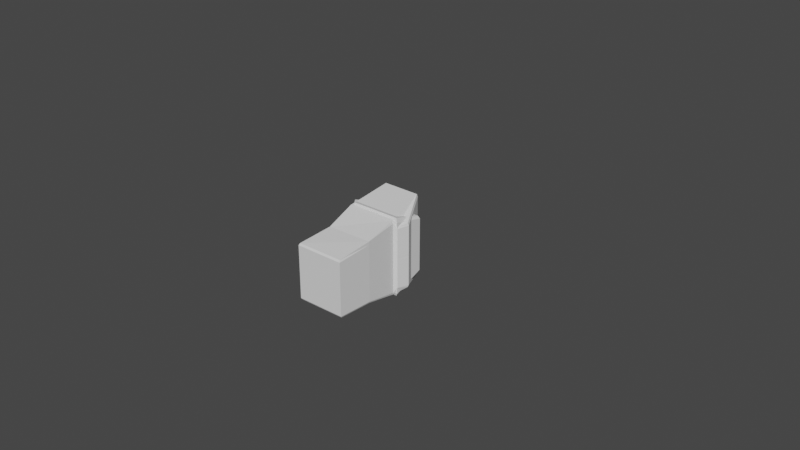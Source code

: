 # Source: safe_passage_npc_2.blend  (saved by Blender 3.3.6; exported with 4.5.12 LTS)
import bpy
from mathutils import Matrix  # noqa: F401  (used for matrix-valued properties, if any)

bpy.ops.wm.read_factory_settings(use_empty=True)
scene = bpy.context.scene
scene.name = 'Scene'

# ---- collections
col_collection = bpy.data.collections.new('Collection'); scene.collection.children.link(col_collection)

# ---- world
world_world = bpy.data.worlds.new('World'); scene.world = world_world
world_world.use_nodes = True; world_world.node_tree.nodes.clear()
_N = world_world.node_tree.nodes; _L = world_world.node_tree.links
n0 = _N.new('ShaderNodeOutputWorld'); n0.name = 'World Output'; n0.location = (300, 300)
n1 = _N.new('ShaderNodeBackground'); n1.name = 'Background'; n1.location = (10, 300)
n1.inputs[0].default_value = (0.05088, 0.05088, 0.05088, 1.0)
_L.new(n1.outputs[0], n0.inputs[0])
n0.is_active_output = True
world_world.color = (0.05088, 0.05088, 0.05088)
world_world.use_sun_shadow = False
world_world.sun_shadow_jitter_overblur = 0.0

# ---- meshes
me_cube_001 = bpy.data.meshes.new('Cube.001')
me_cube_001.from_pydata([(-0.2028, -0.4076, -0.2502), (-0.2028, 0.4093, -0.2502), (0.1688, -0.4244, -0.2553), (0.1619, 0.4093, -0.2502), (-0.2416, -0.5742, 0.594), (-0.2416, 0.5761, 0.594), (0.0549, -0.5742, 0.594), (0.0549, 0.5761, 0.594), (0.1481, 0.5068, 0.09659), (0.1481, -0.5049, 0.09659), (-0.2463, -0.5049, 0.09659), (-0.2463, 0.5068, 0.09659), (0.2034, -0.4381, 0.2303), (0.2034, 0.4402, 0.2303), (0.1729, 0.4301, 0.1186), (0.1729, -0.4281, 0.1186), (-0.2088, 1.362e-05, -0.2553), (0.1688, 1.362e-05, -0.2553), (-0.2508, 0.0, 0.6041), (0.05762, 5.96e-08, 0.6041), (-0.2556, 0.0, 0.09774), (0.154, 0.0, 0.09774), (0.2083, 6.475e-05, 0.2378), (0.1793, -8.209e-07, 0.1201), (0.1688, -0.01719, -0.2553), (0.05762, -0.02423, 0.6041), (0.154, -0.02131, 0.09774), (0.2086, -0.02252, 0.2378), (0.1796, -0.02045, 0.1201), (-0.2088, -0.01719, -0.2553), (-0.2508, -0.02423, 0.6041), (-0.2556, -0.02131, 0.09774), (-0.2088, 0.0171, -0.2553), (-0.2508, 0.02406, 0.6041), (-0.2556, 0.02116, 0.09774), (0.1688, 0.0171, -0.2553), (0.05762, 0.02406, 0.6041), (0.154, 0.02116, 0.09774), (0.2086, 0.02249, 0.2378), (0.1796, 0.02031, 0.1201), (-0.2092, -0.3804, -0.6295), (-0.2092, 0.3819, -0.6295), (0.1636, -0.3804, -0.6295), (0.1636, 0.3819, -0.6295), (-0.2155, -7.033e-06, -0.6415), (0.1703, -7.033e-06, -0.6415), (0.1703, -0.01606, -0.6415), (-0.2155, -0.01606, -0.6415), (-0.2155, 0.01594, -0.6415), (0.1703, 0.01594, -0.6415), (0.1688, -0.3812, -0.2553), (0.05762, -0.5368, 0.6041), (0.154, -0.4721, 0.09774), (0.2086, -0.4097, 0.2378), (0.1796, -0.4003, 0.1201), (-0.2088, -0.3812, -0.2553), (-0.2508, -0.5368, 0.6041), (-0.2556, -0.4721, 0.09774), (0.1703, -0.3557, -0.6415), (-0.2155, -0.3557, -0.6415), (-0.2088, 0.3849, -0.2553), (-0.2508, 0.5419, 0.6041), (-0.2556, 0.4766, 0.09774), (0.1688, 0.3849, -0.2553), (0.05762, 0.5419, 0.6041), (0.154, 0.4766, 0.09774), (0.2086, 0.4142, 0.2378), (0.1796, 0.4046, 0.1201), (-0.2155, 0.3591, -0.6415), (0.1703, 0.3591, -0.6415)], [], [(8, 7, 13, 14), (51, 56, 4, 6), (57, 10, 4, 56), (10, 9, 6, 4), (8, 11, 5, 7), (3, 1, 11, 8), (0, 2, 9, 10), (55, 0, 10, 57), (63, 3, 8, 65), (67, 14, 13, 66), (65, 8, 14, 67), (51, 6, 12, 53), (6, 9, 15, 12), (36, 19, 22, 38), (26, 21, 23, 28), (28, 23, 22, 27), (24, 17, 21, 26), (32, 16, 20, 34), (34, 20, 18, 33), (36, 33, 18, 19), (50, 24, 26, 52), (54, 28, 27, 53), (52, 26, 28, 54), (19, 25, 27, 22), (16, 29, 31, 20), (20, 31, 30, 18), (19, 18, 30, 25), (64, 61, 33, 36), (62, 34, 33, 61), (60, 32, 34, 62), (64, 36, 38, 66), (21, 37, 39, 23), (23, 39, 38, 22), (17, 35, 37, 21), (55, 29, 47, 59), (29, 16, 44, 47), (1, 3, 43, 41), (35, 17, 45, 49), (50, 2, 42, 58), (17, 24, 46, 45), (2, 0, 40, 42), (63, 35, 49, 69), (60, 1, 41, 68), (16, 32, 48, 44), (68, 41, 43, 69), (59, 58, 42, 40), (44, 45, 46, 58, 59, 47), (24, 50, 58, 46), (0, 55, 59, 40), (9, 52, 54, 15), (15, 54, 53, 12), (2, 50, 52, 9), (25, 51, 53, 27), (29, 55, 57, 31), (31, 57, 56, 30), (25, 30, 56, 51), (48, 68, 69, 49, 45, 44), (32, 60, 68, 48), (3, 63, 69, 43), (7, 64, 66, 13), (1, 60, 62, 11), (11, 62, 61, 5), (7, 5, 61, 64), (37, 65, 67, 39), (39, 67, 66, 38), (35, 63, 65, 37)])
_uv = me_cube_001.uv_layers.new(name='UVMap')
_uv.uv.foreach_set('vector', [0.625, 0.5, 0.625, 0.5, 0.625, 0.5, 0.625, 0.5, 0.625, 0.7373, 0.875, 0.7373, 0.875, 0.75, 0.625, 0.75, 0.625, 0.01272, 0.625, 0.0, 0.625, 0.0, 0.625, 0.01272, 0.625, 1.0, 0.625, 0.75, 0.625, 0.75, 0.625, 1.0, 0.625, 0.5, 0.625, 0.25, 0.625, 0.25, 0.625, 0.5, 0.625, 0.5, 0.625, 0.25, 0.625, 0.25, 0.625, 0.5, 0.625, 1.0, 0.625, 0.75, 0.625, 0.75, 0.625, 1.0, 0.625, 0.01272, 0.625, 0.0, 0.625, 0.0, 0.625, 0.01272, 0.625, 0.5116, 0.625, 0.5, 0.625, 0.5, 0.625, 0.5116, 0.625, 0.5116, 0.625, 0.5, 0.625, 0.5, 0.625, 0.5116, 0.625, 0.5116, 0.625, 0.5, 0.625, 0.5, 0.625, 0.5116, 0.625, 0.7373, 0.625, 0.75, 0.625, 0.75, 0.625, 0.7373, 0.625, 0.75, 0.625, 0.75, 0.625, 0.75, 0.625, 0.75, 0.625, 0.62, 0.625, 0.625, 0.625, 0.625, 0.625, 0.62, 0.625, 0.6301, 0.625, 0.625, 0.625, 0.625, 0.625, 0.6301, 0.625, 0.6301, 0.625, 0.625, 0.625, 0.625, 0.625, 0.6301, 0.625, 0.6301, 0.625, 0.625, 0.625, 0.625, 0.625, 0.6301, 0.625, 0.13, 0.625, 0.125, 0.625, 0.125, 0.625, 0.13, 0.625, 0.13, 0.625, 0.125, 0.625, 0.125, 0.625, 0.13, 0.625, 0.62, 0.875, 0.62, 0.875, 0.625, 0.625, 0.625, 0.625, 0.7373, 0.625, 0.6301, 0.625, 0.6301, 0.625, 0.7373, 0.625, 0.7373, 0.625, 0.6301, 0.625, 0.6301, 0.625, 0.7373, 0.625, 0.7373, 0.625, 0.6301, 0.625, 0.6301, 0.625, 0.7373, 0.625, 0.625, 0.625, 0.6301, 0.625, 0.6301, 0.625, 0.625, 0.625, 0.125, 0.625, 0.1199, 0.625, 0.1199, 0.625, 0.125, 0.625, 0.125, 0.625, 0.1199, 0.625, 0.1199, 0.625, 0.125, 0.625, 0.625, 0.875, 0.625, 0.875, 0.6301, 0.625, 0.6301, 0.625, 0.5116, 0.875, 0.5116, 0.875, 0.62, 0.625, 0.62, 0.625, 0.2384, 0.625, 0.13, 0.625, 0.13, 0.625, 0.2384, 0.625, 0.2384, 0.625, 0.13, 0.625, 0.13, 0.625, 0.2384, 0.625, 0.5116, 0.625, 0.62, 0.625, 0.62, 0.625, 0.5116, 0.625, 0.625, 0.625, 0.62, 0.625, 0.62, 0.625, 0.625, 0.625, 0.625, 0.625, 0.62, 0.625, 0.62, 0.625, 0.625, 0.625, 0.625, 0.625, 0.62, 0.625, 0.62, 0.625, 0.625, 0.625, 0.01272, 0.625, 0.1199, 0.625, 0.1199, 0.625, 0.01272, 0.625, 0.1199, 0.625, 0.125, 0.625, 0.125, 0.625, 0.1199, 0.625, 0.25, 0.625, 0.5, 0.625, 0.5, 0.625, 0.25, 0.625, 0.62, 0.625, 0.625, 0.625, 0.625, 0.625, 0.62, 0.625, 0.7373, 0.625, 0.75, 0.625, 0.75, 0.625, 0.7373, 0.625, 0.625, 0.625, 0.6301, 0.625, 0.6301, 0.625, 0.625, 0.625, 0.75, 0.625, 1.0, 0.625, 1.0, 0.625, 0.75, 0.625, 0.5116, 0.625, 0.62, 0.625, 0.62, 0.625, 0.5116, 0.625, 0.2384, 0.625, 0.25, 0.625, 0.25, 0.625, 0.2384, 0.625, 0.125, 0.625, 0.13, 0.625, 0.13, 0.625, 0.125, 0.625, 0.2384, 0.625, 0.25, 0.625, 0.5, 0.625, 0.5116, 0.625, 0.01272, 0.625, 0.7373, 0.625, 0.75, 0.625, 0.0, 0.625, 0.125, 0.625, 0.625, 0.625, 0.6301, 0.625, 0.7373, 0.625, 0.01272, 0.625, 0.1199, 0.625, 0.6301, 0.625, 0.7373, 0.625, 0.7373, 0.625, 0.6301, 0.625, 0.0, 0.625, 0.01272, 0.625, 0.01272, 0.625, 0.0, 0.625, 0.75, 0.625, 0.7373, 0.625, 0.7373, 0.625, 0.75, 0.625, 0.75, 0.625, 0.7373, 0.625, 0.7373, 0.625, 0.75, 0.625, 0.75, 0.625, 0.7373, 0.625, 0.7373, 0.625, 0.75, 0.625, 0.6301, 0.625, 0.7373, 0.625, 0.7373, 0.625, 0.6301, 0.625, 0.1199, 0.625, 0.01272, 0.625, 0.01272, 0.625, 0.1199, 0.625, 0.1199, 0.625, 0.01272, 0.625, 0.01272, 0.625, 0.1199, 0.625, 0.6301, 0.875, 0.6301, 0.875, 0.7373, 0.625, 0.7373, 0.625, 0.13, 0.625, 0.2384, 0.625, 0.5116, 0.625, 0.62, 0.625, 0.625, 0.625, 0.125, 0.625, 0.13, 0.625, 0.2384, 0.625, 0.2384, 0.625, 0.13, 0.625, 0.5, 0.625, 0.5116, 0.625, 0.5116, 0.625, 0.5, 0.625, 0.5, 0.625, 0.5116, 0.625, 0.5116, 0.625, 0.5, 0.625, 0.25, 0.625, 0.2384, 0.625, 0.2384, 0.625, 0.25, 0.625, 0.25, 0.625, 0.2384, 0.625, 0.2384, 0.625, 0.25, 0.625, 0.5, 0.875, 0.5, 0.875, 0.5116, 0.625, 0.5116, 0.625, 0.62, 0.625, 0.5116, 0.625, 0.5116, 0.625, 0.62, 0.625, 0.62, 0.625, 0.5116, 0.625, 0.5116, 0.625, 0.62, 0.625, 0.62, 0.625, 0.5116, 0.625, 0.5116, 0.625, 0.62])
me_cube_001.update()
me_cube_009 = bpy.data.meshes.new('Cube.009')
me_cube_009.from_pydata([(-0.218, -0.4079, -0.365), (-0.2051, -0.36, 0.365), (-0.218, 0.4079, -0.365), (-0.2051, 0.36, 0.365), (0.218, -0.4079, -0.365), (0.2051, -0.36, 0.365), (0.218, 0.4079, -0.365), (0.2051, 0.36, 0.365)], [], [(0, 1, 3, 2), (2, 3, 7, 6), (6, 7, 5, 4), (4, 5, 1, 0), (2, 6, 4, 0), (7, 3, 1, 5)])
_uv = me_cube_009.uv_layers.new(name='UVMap')
_uv.uv.foreach_set('vector', [0.375, 0.0, 0.625, 0.0, 0.625, 0.25, 0.375, 0.25, 0.375, 0.25, 0.625, 0.25, 0.625, 0.5, 0.375, 0.5, 0.375, 0.5, 0.625, 0.5, 0.625, 0.75, 0.375, 0.75, 0.375, 0.75, 0.625, 0.75, 0.625, 1.0, 0.375, 1.0, 0.125, 0.5, 0.375, 0.5, 0.375, 0.75, 0.125, 0.75, 0.625, 0.5, 0.875, 0.5, 0.875, 0.75, 0.625, 0.75])
me_cube_009.update()
me_cube_003 = bpy.data.meshes.new('Cube.003')
me_cube_003.from_pydata([(-0.05503, -0.2199, -0.1209), (-0.05959, -0.299, 0.1209), (-0.05503, 0.2202, -0.1209), (-0.05959, 0.299, 0.1209), (0.08406, -0.2178, -0.08088), (0.08712, -0.2956, 0.08088), (0.08406, 0.2181, -0.08088), (0.08712, 0.2956, 0.08088), (0.07595, 0.299, 0.1209), (0.07348, 0.2202, -0.1209), (0.07348, -0.2199, -0.1209), (0.07595, -0.299, 0.1209), (-0.05966, -0.1989, -0.1285), (-0.06446, -0.2705, 0.1285), (0.07551, -0.1989, -0.1285), (0.07811, -0.2705, 0.1285), (0.08664, -0.197, -0.08596), (0.08986, -0.2675, 0.08596), (-0.06446, 0.2753, 0.1285), (0.07551, 0.2028, -0.1285), (0.08664, 0.2008, -0.08596), (-0.05966, 0.2028, -0.1285), (0.07811, 0.2753, 0.1285), (0.08986, 0.2722, 0.08596)], [], [(21, 18, 3, 2), (2, 3, 8, 9), (16, 17, 5, 4), (10, 11, 1, 0), (12, 14, 10, 0), (15, 13, 1, 11), (7, 6, 9, 8), (16, 4, 10, 14), (23, 7, 8, 22), (4, 5, 11, 10), (5, 17, 15, 11), (20, 16, 14, 19), (22, 18, 13, 15), (21, 19, 14, 12), (20, 23, 17, 16), (0, 1, 13, 12), (6, 7, 23, 20), (2, 9, 19, 21), (8, 3, 18, 22), (6, 20, 19, 9), (17, 23, 22, 15), (12, 13, 18, 21)])
_uv = me_cube_003.uv_layers.new(name='UVMap')
_uv.uv.foreach_set('vector', [0.375, 0.2401, 0.625, 0.2401, 0.625, 0.25, 0.375, 0.25, 0.375, 0.25, 0.625, 0.25, 0.625, 0.5, 0.375, 0.5, 0.3779, 0.7369, 0.6221, 0.7369, 0.6221, 0.7487, 0.3779, 0.7486, 0.375, 0.75, 0.625, 0.75, 0.625, 1.0, 0.375, 1.0, 0.125, 0.7381, 0.375, 0.7381, 0.375, 0.75, 0.125, 0.75, 0.625, 0.7381, 0.875, 0.7381, 0.875, 0.75, 0.625, 0.75, 0.6221, 0.5013, 0.3779, 0.5014, 0.375, 0.5, 0.625, 0.5, 0.3779, 0.7369, 0.3779, 0.7486, 0.375, 0.75, 0.375, 0.7381, 0.6221, 0.5111, 0.6221, 0.5013, 0.625, 0.5, 0.625, 0.5099, 0.3779, 0.7486, 0.6221, 0.7487, 0.625, 0.75, 0.375, 0.75, 0.6221, 0.7487, 0.6221, 0.7369, 0.625, 0.7381, 0.625, 0.75, 0.3779, 0.5112, 0.3779, 0.7369, 0.375, 0.7381, 0.375, 0.5099, 0.625, 0.5099, 0.875, 0.5099, 0.875, 0.7381, 0.625, 0.7381, 0.125, 0.5099, 0.375, 0.5099, 0.375, 0.7381, 0.125, 0.7381, 0.3779, 0.5112, 0.6221, 0.5111, 0.6221, 0.7369, 0.3779, 0.7369, 0.375, 0.0, 0.625, 0.0, 0.625, 0.0119, 0.375, 0.0119, 0.3779, 0.5014, 0.6221, 0.5013, 0.6221, 0.5111, 0.3779, 0.5112, 0.125, 0.5, 0.375, 0.5, 0.375, 0.5099, 0.125, 0.5099, 0.625, 0.5, 0.875, 0.5, 0.875, 0.5099, 0.625, 0.5099, 0.3779, 0.5014, 0.3779, 0.5112, 0.375, 0.5099, 0.375, 0.5, 0.6221, 0.7369, 0.6221, 0.5111, 0.625, 0.5099, 0.625, 0.7381, 0.375, 0.0119, 0.625, 0.0119, 0.625, 0.2401, 0.375, 0.2401])
me_cube_003.update()
me_cube_010 = bpy.data.meshes.new('Cube.010')
me_cube_010.from_pydata([(-0.2076, -0.3449, -0.527), (-0.2959, -0.4123, 0.365), (-0.2076, 0.3449, -0.527), (-0.2959, 0.4123, 0.365), (0.3298, -0.3449, -0.527), (0.2959, -0.4123, 0.365), (0.3298, 0.3449, -0.527), (0.2959, 0.4123, 0.365), (-0.2051, -0.3035, 0.5929), (-0.2051, 0.3035, 0.5929), (0.2051, -0.3035, 0.5929), (0.2051, 0.3035, 0.5929), (-0.1649, -0.1286, 0.6815), (-0.1649, 0.1286, 0.6815), (0.1649, -0.1286, 0.6815), (0.1649, 0.1286, 0.6815), (-0.2076, -0.1149, -0.7904), (-0.2076, 0.1149, -0.7904), (0.3061, -0.1149, -0.8867), (0.3061, 0.1149, -0.8867), (-0.2483, -0.3747, -0.137), (-0.2483, 0.3747, -0.137), (0.3167, 0.3741, -0.137), (0.3167, -0.3741, -0.137), (-0.217, 0.3522, -0.4295), (0.3266, 0.3522, -0.4295), (0.3266, -0.3522, -0.4295), (-0.217, -0.3522, -0.4295), (-0.218, -0.1478, -0.527), (-0.3071, -0.1764, 0.365), (0.3381, -0.1478, -0.527), (0.3071, -0.1764, 0.365), (-0.2051, -0.1254, 0.5929), (0.2051, -0.1254, 0.5929), (-0.1649, -0.05311, 0.6815), (0.1649, -0.05311, 0.6815), (-0.218, -0.04922, -0.7904), (0.3135, -0.04922, -0.8867), (0.3245, -0.0656, -0.137), (-0.2569, -0.1603, -0.137), (-0.2277, -0.1509, -0.4295), (0.3347, -0.1509, -0.4295), (-0.3071, 0.1279, 0.365), (0.3381, 0.1072, -0.527), (-0.2051, 0.09089, 0.5929), (-0.1649, 0.0385, 0.6815), (0.3135, 0.03568, -0.8867), (-0.2569, 0.1162, -0.137), (-0.2277, 0.1094, -0.4295), (-0.218, 0.1072, -0.527), (0.3071, 0.1279, 0.365), (0.2051, 0.09089, 0.5929), (0.1649, 0.0385, 0.6815), (-0.218, 0.03568, -0.7904), (0.3245, 0.02153, -0.137), (0.3347, 0.1094, -0.4295), (0.3844, -0.05452, -0.3234), (0.3844, 0.01044, -0.3234), (0.3648, 0.07014, -0.4144), (0.3648, -0.1116, -0.4144), (-0.218, -0.2528, -0.527), (0.3071, -0.3017, 0.365), (0.2051, -0.2144, 0.5929), (0.1649, -0.09084, 0.6815), (-0.218, -0.08419, -0.7904), (0.3245, -0.2268, -0.137), (0.3347, -0.2582, -0.4295), (-0.3071, -0.3017, 0.365), (0.3381, -0.2528, -0.527), (-0.2051, -0.2144, 0.5929), (-0.1649, -0.09084, 0.6815), (0.3135, -0.08419, -0.8867), (-0.2569, -0.2742, -0.137), (-0.2277, -0.2582, -0.4295), (-0.3071, 0.2775, 0.365), (0.3381, 0.2325, -0.527), (-0.2051, 0.1972, 0.5929), (-0.1649, 0.08354, 0.6815), (0.3135, 0.07742, -0.8867), (-0.2569, 0.2522, -0.137), (-0.2277, 0.2374, -0.4295), (-0.218, 0.2325, -0.527), (0.3071, 0.2775, 0.365), (0.2051, 0.1972, 0.5929), (0.1649, 0.08354, 0.6815), (-0.218, 0.07742, -0.7904), (0.3245, 0.2048, -0.137), (0.3347, 0.2374, -0.4295), (0.3048, 0.3578, -0.527), (0.0, 0.427, 0.365), (0.3048, -0.3578, -0.527), (0.0, -0.427, 0.365), (0.0, 0.3035, 0.5929), (0.0, -0.3035, 0.5929), (0.0, 0.1286, 0.6815), (0.0, -0.1286, 0.6815), (0.2817, 0.1192, -0.8809), (0.2817, -0.1192, -0.8809), (0.2897, -0.3881, -0.137), (0.2897, 0.3881, -0.137), (0.301, 0.3654, -0.4295), (0.301, -0.3654, -0.4295), (0.2817, -0.04922, -0.8809), (0.0, -0.05311, 0.6815), (0.0, 0.0385, 0.6815), (0.2817, 0.03568, -0.8809), (0.2817, -0.08419, -0.8809), (0.0, -0.09084, 0.6815), (0.2817, 0.07742, -0.8809), (0.0, 0.08354, 0.6815), (-0.188, 0.3578, -0.527), (-0.2895, -0.427, 0.365), (-0.1934, -0.3035, 0.5929), (-0.1555, -0.1286, 0.6815), (-0.1893, 0.1192, -0.7956), (-0.2256, -0.3881, -0.137), (-0.1974, -0.3654, -0.4295), (-0.1893, -0.04922, -0.7956), (-0.1893, 0.03568, -0.7956), (-0.1893, -0.08419, -0.7956), (-0.1893, 0.07742, -0.7956), (-0.2895, 0.427, 0.365), (-0.188, -0.3578, -0.527), (-0.1934, 0.3035, 0.5929), (-0.1555, 0.1286, 0.6815), (-0.1893, -0.1192, -0.7956), (-0.2256, 0.3881, -0.137), (-0.1974, 0.3654, -0.4295), (-0.1555, -0.05311, 0.6815), (-0.1555, 0.0385, 0.6815), (-0.1555, -0.09084, 0.6815), (-0.1555, 0.08354, 0.6815)], [(58, 59)], [(79, 74, 3, 21), (99, 89, 7, 22), (65, 61, 5, 23), (115, 111, 1, 20), (122, 0, 16, 125), (121, 3, 9, 123), (83, 11, 15, 84), (82, 7, 11, 83), (67, 1, 8, 69), (91, 5, 10, 93), (130, 70, 12, 113), (69, 8, 12, 70), (93, 10, 14, 95), (123, 9, 13, 124), (106, 71, 18, 97), (88, 6, 19, 96), (81, 2, 17, 85), (68, 4, 18, 71), (116, 115, 20, 27), (66, 65, 23, 26), (100, 99, 22, 25), (80, 79, 21, 24), (81, 80, 24, 2), (88, 100, 25, 6), (68, 66, 26, 4), (122, 116, 27, 0), (43, 55, 41, 30), (60, 73, 40, 28), (73, 72, 39, 40), (54, 38, 56, 57), (43, 30, 37, 46), (60, 28, 36, 64), (105, 46, 37, 102), (44, 32, 34, 45), (129, 45, 34, 128), (42, 29, 32, 44), (61, 31, 33, 62), (62, 33, 35, 63), (54, 50, 31, 38), (72, 67, 29, 39), (86, 82, 50, 54), (74, 42, 44, 76), (131, 77, 45, 129), (76, 44, 45, 77), (108, 78, 46, 105), (75, 43, 46, 78), (87, 86, 54, 55), (75, 87, 55, 43), (28, 40, 48, 49), (40, 39, 47, 48), (28, 49, 53, 36), (31, 50, 51, 33), (33, 51, 52, 35), (39, 29, 42, 47), (58, 57, 56, 59, 41, 55), (55, 54, 57, 58), (57, 58, 54), (58, 55, 54), (59, 56, 38), (41, 59, 38), (20, 1, 67, 72), (10, 62, 63, 14), (5, 61, 62, 10), (0, 60, 64, 16), (27, 20, 72, 73), (0, 27, 73, 60), (30, 41, 66, 68), (41, 38, 65, 66), (30, 68, 71, 37), (102, 37, 71, 106), (32, 69, 70, 34), (128, 34, 70, 130), (29, 67, 69, 32), (38, 31, 61, 65), (6, 25, 87, 75), (25, 22, 86, 87), (6, 75, 78, 19), (96, 19, 78, 108), (9, 76, 77, 13), (124, 13, 77, 131), (3, 74, 76, 9), (22, 7, 82, 86), (49, 48, 80, 81), (48, 47, 79, 80), (49, 81, 85, 53), (50, 82, 83, 51), (51, 83, 84, 52), (47, 42, 74, 79), (15, 94, 109, 84), (114, 96, 108, 120), (35, 103, 107, 63), (117, 102, 106, 119), (120, 108, 105, 118), (84, 109, 104, 52), (52, 104, 103, 35), (118, 105, 102, 117), (4, 26, 101, 90), (110, 127, 100, 88), (127, 126, 99, 100), (26, 23, 98, 101), (110, 88, 96, 114), (119, 106, 97, 125), (11, 92, 94, 15), (112, 93, 95, 113), (63, 107, 95, 14), (111, 91, 93, 112), (7, 89, 92, 11), (4, 90, 97, 18), (23, 5, 91, 98), (126, 121, 89, 99), (21, 3, 121, 126), (1, 111, 112, 8), (8, 112, 113, 12), (64, 119, 125, 16), (2, 110, 114, 17), (24, 21, 126, 127), (2, 24, 127, 110), (53, 118, 117, 36), (85, 120, 118, 53), (36, 117, 119, 64), (17, 114, 120, 85), (94, 124, 131, 109), (103, 128, 130, 107), (109, 131, 129, 104), (104, 129, 128, 103), (90, 101, 116, 122), (101, 98, 115, 116), (92, 123, 124, 94), (107, 130, 113, 95), (89, 121, 123, 92), (90, 122, 125, 97), (98, 91, 111, 115)])
_uv = me_cube_010.uv_layers.new(name='UVMap')
_uv.uv.foreach_set('vector', [0.4843, 0.2062, 0.625, 0.2062, 0.625, 0.25, 0.4843, 0.25, 0.4843, 0.485, 0.625, 0.375, 0.625, 0.5, 0.4843, 0.5, 0.4843, 0.7133, 0.625, 0.7133, 0.625, 0.75, 0.4843, 0.75, 0.4843, 0.9865, 0.625, 0.9928, 0.625, 1.0, 0.4843, 1.0, 0.375, 0.9865, 0.375, 1.0, 0.375, 1.0, 0.375, 0.9865, 0.625, 0.2572, 0.625, 0.25, 0.625, 0.25, 0.625, 0.2572, 0.625, 0.5438, 0.625, 0.5, 0.625, 0.5, 0.625, 0.5438, 0.625, 0.5438, 0.625, 0.5, 0.625, 0.5, 0.625, 0.5438, 0.625, 0.03668, 0.625, 0.0, 0.625, 0.0, 0.625, 0.03668, 0.625, 0.875, 0.625, 0.75, 0.625, 0.75, 0.625, 0.875, 0.8678, 0.7133, 0.875, 0.7133, 0.875, 0.75, 0.8678, 0.75, 0.625, 0.03668, 0.625, 0.0, 0.625, 0.0, 0.625, 0.03668, 0.625, 0.875, 0.625, 0.75, 0.625, 0.75, 0.625, 0.875, 0.625, 0.2572, 0.625, 0.25, 0.625, 0.25, 0.625, 0.2572, 0.36, 0.7133, 0.375, 0.7133, 0.375, 0.75, 0.36, 0.75, 0.375, 0.485, 0.375, 0.5, 0.375, 0.5, 0.375, 0.485, 0.375, 0.2062, 0.375, 0.25, 0.375, 0.25, 0.375, 0.2062, 0.375, 0.7133, 0.375, 0.75, 0.375, 0.75, 0.375, 0.7133, 0.4023, 0.9865, 0.4843, 0.9865, 0.4843, 1.0, 0.4023, 1.0, 0.4023, 0.7133, 0.4843, 0.7133, 0.4843, 0.75, 0.4023, 0.75, 0.4023, 0.485, 0.4843, 0.485, 0.4843, 0.5, 0.4023, 0.5, 0.4023, 0.2062, 0.4843, 0.2062, 0.4843, 0.25, 0.4023, 0.25, 0.375, 0.2062, 0.4023, 0.2062, 0.4023, 0.25, 0.375, 0.25, 0.375, 0.485, 0.4023, 0.485, 0.4023, 0.5, 0.375, 0.5, 0.375, 0.7133, 0.4023, 0.7133, 0.4023, 0.75, 0.375, 0.75, 0.375, 0.9865, 0.4023, 0.9865, 0.4023, 1.0, 0.375, 1.0, 0.375, 0.5876, 0.4023, 0.5876, 0.4023, 0.6766, 0.375, 0.6766, 0.375, 0.03668, 0.4023, 0.03668, 0.4023, 0.07337, 0.375, 0.07337, 0.4023, 0.03668, 0.4843, 0.03668, 0.4843, 0.07337, 0.4023, 0.07337, 0.4843, 0.5876, 0.4843, 0.6766, 0.4843, 0.6766, 0.4843, 0.5876, 0.375, 0.5876, 0.375, 0.6766, 0.375, 0.6766, 0.375, 0.5876, 0.375, 0.03668, 0.375, 0.07337, 0.375, 0.07337, 0.375, 0.03668, 0.36, 0.5876, 0.375, 0.5876, 0.375, 0.6766, 0.36, 0.6766, 0.625, 0.1624, 0.625, 0.07337, 0.625, 0.07337, 0.625, 0.1624, 0.8678, 0.5876, 0.875, 0.5876, 0.875, 0.6766, 0.8678, 0.6766, 0.625, 0.1624, 0.625, 0.07337, 0.625, 0.07337, 0.625, 0.1624, 0.625, 0.7133, 0.625, 0.6766, 0.625, 0.6766, 0.625, 0.7133, 0.625, 0.7133, 0.625, 0.6766, 0.625, 0.6766, 0.625, 0.7133, 0.4843, 0.5876, 0.625, 0.5876, 0.625, 0.6766, 0.4843, 0.6766, 0.4843, 0.03668, 0.625, 0.03668, 0.625, 0.07337, 0.4843, 0.07337, 0.4843, 0.5438, 0.625, 0.5438, 0.625, 0.5876, 0.4843, 0.5876, 0.625, 0.2062, 0.625, 0.1624, 0.625, 0.1624, 0.625, 0.2062, 0.8678, 0.5438, 0.875, 0.5438, 0.875, 0.5876, 0.8678, 0.5876, 0.625, 0.2062, 0.625, 0.1624, 0.625, 0.1624, 0.625, 0.2062, 0.36, 0.5438, 0.375, 0.5438, 0.375, 0.5876, 0.36, 0.5876, 0.375, 0.5438, 0.375, 0.5876, 0.375, 0.5876, 0.375, 0.5438, 0.4023, 0.5438, 0.4843, 0.5438, 0.4843, 0.5876, 0.4023, 0.5876, 0.375, 0.5438, 0.4023, 0.5438, 0.4023, 0.5876, 0.375, 0.5876, 0.375, 0.07337, 0.4023, 0.07337, 0.4023, 0.1624, 0.375, 0.1624, 0.4023, 0.07337, 0.4843, 0.07337, 0.4843, 0.1624, 0.4023, 0.1624, 0.375, 0.07337, 0.375, 0.1624, 0.375, 0.1624, 0.375, 0.07337, 0.625, 0.6766, 0.625, 0.5876, 0.625, 0.5876, 0.625, 0.6766, 0.625, 0.6766, 0.625, 0.5876, 0.625, 0.5876, 0.625, 0.6766, 0.4843, 0.07337, 0.625, 0.07337, 0.625, 0.1624, 0.4843, 0.1624, 0.0, 0.0, 0.0, 0.0, 0.0, 0.0, 0.0, 0.0, 0.0, 0.0, 0.0, 0.0, 0.4023, 0.5876, 0.4843, 0.5876, 0.4843, 0.5876, 0.4023, 0.5876, 0.0, 0.0, 0.0, 0.0, 0.0, 0.0, 0.0, 0.0, 0.0, 0.0, 0.0, 0.0, 0.0, 0.0, 0.4843, 0.6766, 0.4843, 0.6766, 0.4023, 0.6766, 0.0, 0.0, 0.4843, 0.6766, 0.4843, 0.0, 0.625, 0.0, 0.625, 0.03668, 0.4843, 0.03668, 0.625, 0.75, 0.625, 0.7133, 0.625, 0.7133, 0.625, 0.75, 0.625, 0.75, 0.625, 0.7133, 0.625, 0.7133, 0.625, 0.75, 0.375, 0.0, 0.375, 0.03668, 0.375, 0.03668, 0.375, 0.0, 0.4023, 0.0, 0.4843, 0.0, 0.4843, 0.03668, 0.4023, 0.03668, 0.375, 0.0, 0.4023, 0.0, 0.4023, 0.03668, 0.375, 0.03668, 0.375, 0.6766, 0.4023, 0.6766, 0.4023, 0.7133, 0.375, 0.7133, 0.4023, 0.6766, 0.4843, 0.6766, 0.4843, 0.7133, 0.4023, 0.7133, 0.375, 0.6766, 0.375, 0.7133, 0.375, 0.7133, 0.375, 0.6766, 0.36, 0.6766, 0.375, 0.6766, 0.375, 0.7133, 0.36, 0.7133, 0.625, 0.07337, 0.625, 0.03668, 0.625, 0.03668, 0.625, 0.07337, 0.8678, 0.6766, 0.875, 0.6766, 0.875, 0.7133, 0.8678, 0.7133, 0.625, 0.07337, 0.625, 0.03668, 0.625, 0.03668, 0.625, 0.07337, 0.4843, 0.6766, 0.625, 0.6766, 0.625, 0.7133, 0.4843, 0.7133, 0.375, 0.5, 0.4023, 0.5, 0.4023, 0.5438, 0.375, 0.5438, 0.4023, 0.5, 0.4843, 0.5, 0.4843, 0.5438, 0.4023, 0.5438, 0.375, 0.5, 0.375, 0.5438, 0.375, 0.5438, 0.375, 0.5, 0.36, 0.5, 0.375, 0.5, 0.375, 0.5438, 0.36, 0.5438, 0.625, 0.25, 0.625, 0.2062, 0.625, 0.2062, 0.625, 0.25, 0.8678, 0.5, 0.875, 0.5, 0.875, 0.5438, 0.8678, 0.5438, 0.625, 0.25, 0.625, 0.2062, 0.625, 0.2062, 0.625, 0.25, 0.4843, 0.5, 0.625, 0.5, 0.625, 0.5438, 0.4843, 0.5438, 0.375, 0.1624, 0.4023, 0.1624, 0.4023, 0.2062, 0.375, 0.2062, 0.4023, 0.1624, 0.4843, 0.1624, 0.4843, 0.2062, 0.4023, 0.2062, 0.375, 0.1624, 0.375, 0.2062, 0.375, 0.2062, 0.375, 0.1624, 0.625, 0.5876, 0.625, 0.5438, 0.625, 0.5438, 0.625, 0.5876, 0.625, 0.5876, 0.625, 0.5438, 0.625, 0.5438, 0.625, 0.5876, 0.4843, 0.1624, 0.625, 0.1624, 0.625, 0.2062, 0.4843, 0.2062, 0.625, 0.5, 0.75, 0.5, 0.75, 0.5438, 0.625, 0.5438, 0.1385, 0.5, 0.36, 0.5, 0.36, 0.5438, 0.1385, 0.5438, 0.625, 0.6766, 0.75, 0.6766, 0.75, 0.7133, 0.625, 0.7133, 0.1385, 0.6766, 0.36, 0.6766, 0.36, 0.7133, 0.1385, 0.7133, 0.1385, 0.5438, 0.36, 0.5438, 0.36, 0.5876, 0.1385, 0.5876, 0.625, 0.5438, 0.75, 0.5438, 0.75, 0.5876, 0.625, 0.5876, 0.625, 0.5876, 0.75, 0.5876, 0.75, 0.6766, 0.625, 0.6766, 0.1385, 0.5876, 0.36, 0.5876, 0.36, 0.6766, 0.1385, 0.6766, 0.375, 0.75, 0.4023, 0.75, 0.4023, 0.765, 0.375, 0.765, 0.375, 0.2635, 0.4023, 0.2635, 0.4023, 0.485, 0.375, 0.485, 0.4023, 0.2635, 0.4843, 0.2635, 0.4843, 0.485, 0.4023, 0.485, 0.4023, 0.75, 0.4843, 0.75, 0.4843, 0.765, 0.4023, 0.765, 0.375, 0.2635, 0.375, 0.485, 0.375, 0.485, 0.375, 0.2635, 0.1385, 0.7133, 0.36, 0.7133, 0.36, 0.75, 0.1385, 0.75, 0.625, 0.5, 0.625, 0.375, 0.625, 0.375, 0.625, 0.5, 0.625, 0.9928, 0.625, 0.875, 0.625, 0.875, 0.625, 0.9928, 0.625, 0.7133, 0.75, 0.7133, 0.75, 0.75, 0.625, 0.75, 0.625, 0.9928, 0.625, 0.875, 0.625, 0.875, 0.625, 0.9928, 0.625, 0.5, 0.625, 0.375, 0.625, 0.375, 0.625, 0.5, 0.375, 0.75, 0.375, 0.765, 0.375, 0.765, 0.375, 0.75, 0.4843, 0.75, 0.625, 0.75, 0.625, 0.875, 0.4843, 0.765, 0.4843, 0.2635, 0.625, 0.2572, 0.625, 0.375, 0.4843, 0.485, 0.4843, 0.25, 0.625, 0.25, 0.625, 0.2572, 0.4843, 0.2635, 0.625, 1.0, 0.625, 0.9928, 0.625, 0.9928, 0.625, 1.0, 0.625, 1.0, 0.625, 0.9928, 0.625, 0.9928, 0.625, 1.0, 0.125, 0.7133, 0.1385, 0.7133, 0.1385, 0.75, 0.125, 0.75, 0.375, 0.25, 0.375, 0.2635, 0.375, 0.2635, 0.375, 0.25, 0.4023, 0.25, 0.4843, 0.25, 0.4843, 0.2635, 0.4023, 0.2635, 0.375, 0.25, 0.4023, 0.25, 0.4023, 0.2635, 0.375, 0.2635, 0.125, 0.5876, 0.1385, 0.5876, 0.1385, 0.6766, 0.125, 0.6766, 0.125, 0.5438, 0.1385, 0.5438, 0.1385, 0.5876, 0.125, 0.5876, 0.125, 0.6766, 0.1385, 0.6766, 0.1385, 0.7133, 0.125, 0.7133, 0.125, 0.5, 0.1385, 0.5, 0.1385, 0.5438, 0.125, 0.5438, 0.75, 0.5, 0.8678, 0.5, 0.8678, 0.5438, 0.75, 0.5438, 0.75, 0.6766, 0.8678, 0.6766, 0.8678, 0.7133, 0.75, 0.7133, 0.75, 0.5438, 0.8678, 0.5438, 0.8678, 0.5876, 0.75, 0.5876, 0.75, 0.5876, 0.8678, 0.5876, 0.8678, 0.6766, 0.75, 0.6766, 0.375, 0.765, 0.4023, 0.765, 0.4023, 0.9865, 0.375, 0.9865, 0.4023, 0.765, 0.4843, 0.765, 0.4843, 0.9865, 0.4023, 0.9865, 0.625, 0.375, 0.625, 0.2572, 0.625, 0.2572, 0.625, 0.375, 0.75, 0.7133, 0.8678, 0.7133, 0.8678, 0.75, 0.75, 0.75, 0.625, 0.375, 0.625, 0.2572, 0.625, 0.2572, 0.625, 0.375, 0.375, 0.765, 0.375, 0.9865, 0.375, 0.9865, 0.375, 0.765, 0.4843, 0.765, 0.625, 0.875, 0.625, 0.9928, 0.4843, 0.9865])
me_cube_010.use_mirror_x = True
me_cube_010.update()
me_cube_022 = bpy.data.meshes.new('Cube.022')
me_cube_022.from_pydata([(-0.003737, -0.1084, -0.2784), (-0.005186, -0.1084, 0.2784), (-0.003737, 0.1084, -0.2784), (-0.005186, 0.1735, 0.2784), (0.003737, -0.1084, -0.2784), (0.005065, -0.1084, 0.2784), (0.003737, 0.1084, -0.2784), (0.005065, 0.1735, 0.2784)], [], [(0, 1, 3, 2), (2, 3, 7, 6), (6, 7, 5, 4), (4, 5, 1, 0), (2, 6, 4, 0), (7, 3, 1, 5)])
_uv = me_cube_022.uv_layers.new(name='UVMap')
_uv.uv.foreach_set('vector', [0.375, 0.0, 0.625, 0.0, 0.625, 0.25, 0.375, 0.25, 0.375, 0.25, 0.625, 0.25, 0.625, 0.5, 0.375, 0.5, 0.375, 0.5, 0.625, 0.5, 0.625, 0.75, 0.375, 0.75, 0.375, 0.75, 0.625, 0.75, 0.625, 1.0, 0.375, 1.0, 0.125, 0.5, 0.375, 0.5, 0.375, 0.75, 0.125, 0.75, 0.625, 0.5, 0.875, 0.5, 0.875, 0.75, 0.625, 0.75])
me_cube_022.update()
me_cube_023 = bpy.data.meshes.new('Cube.023')
me_cube_023.from_pydata([(-0.01421, -0.07103, -0.2877), (-0.01421, -0.07103, 0.2877), (-0.01421, 0.07103, -0.2877), (-0.01421, 0.1426, 0.2877), (0.1255, -0.07103, -0.2877), (0.231, -0.07103, 0.2877), (0.1255, 0.07103, -0.2877), (0.231, 0.1426, 0.2877)], [], [(0, 1, 3, 2), (2, 3, 7, 6), (6, 7, 5, 4), (4, 5, 1, 0), (2, 6, 4, 0), (7, 3, 1, 5)])
_uv = me_cube_023.uv_layers.new(name='UVMap')
_uv.uv.foreach_set('vector', [0.375, 0.0, 0.625, 0.0, 0.625, 0.25, 0.375, 0.25, 0.375, 0.25, 0.625, 0.25, 0.625, 0.5, 0.375, 0.5, 0.375, 0.5, 0.625, 0.5, 0.625, 0.75, 0.375, 0.75, 0.375, 0.75, 0.625, 0.75, 0.625, 1.0, 0.375, 1.0, 0.125, 0.5, 0.375, 0.5, 0.375, 0.75, 0.125, 0.75, 0.625, 0.5, 0.875, 0.5, 0.875, 0.75, 0.625, 0.75])
me_cube_023.update()
me_cube_024 = bpy.data.meshes.new('Cube.024')
me_cube_024.from_pydata([(-0.004956, -0.08875, -0.01887), (-0.004956, -0.06902, 0.04704), (-0.004956, 0.08875, -0.01879), (-0.004956, 0.06902, 0.04703), (0.004956, -0.08875, -0.01887), (0.004956, -0.07136, 0.007311), (0.004956, 0.08875, -0.01879), (0.004956, 0.07136, 0.007311), (-0.001086, 0.08875, -0.01879), (-0.001086, 0.06902, 0.04703), (-0.001086, -0.08875, -0.01887), (-0.001086, -0.06902, 0.04704), (0.00195, 0.07136, 0.01883), (0.00195, -0.08875, -0.01887), (0.00195, 0.08875, -0.01879), (0.00195, -0.07136, 0.01883)], [], [(0, 1, 3, 2), (14, 12, 7, 6), (6, 7, 5, 4), (10, 11, 1, 0), (14, 6, 4, 13), (9, 3, 1, 11), (12, 9, 11, 15), (2, 8, 10, 0), (13, 15, 11, 10), (2, 3, 9, 8), (4, 5, 15, 13), (7, 12, 15, 5), (8, 14, 13, 10), (8, 9, 12, 14)])
_uv = me_cube_024.uv_layers.new(name='UVMap')
_uv.uv.foreach_set('vector', [0.375, 0.0, 0.625, 0.0, 0.625, 0.25, 0.375, 0.25, 0.375, 0.4242, 0.625, 0.4242, 0.625, 0.5, 0.375, 0.5, 0.375, 0.5, 0.625, 0.5, 0.625, 0.75, 0.375, 0.75, 0.375, 0.9024, 0.625, 0.9024, 0.625, 1.0, 0.375, 1.0, 0.2992, 0.5, 0.375, 0.5, 0.375, 0.75, 0.2992, 0.75, 0.7774, 0.5, 0.875, 0.5, 0.875, 0.75, 0.7774, 0.75, 0.7008, 0.5, 0.7774, 0.5, 0.7774, 0.75, 0.7008, 0.75, 0.125, 0.5, 0.2226, 0.5, 0.2226, 0.75, 0.125, 0.75, 0.375, 0.8258, 0.625, 0.8258, 0.625, 0.9024, 0.375, 0.9024, 0.375, 0.25, 0.625, 0.25, 0.625, 0.3476, 0.375, 0.3476, 0.375, 0.75, 0.625, 0.75, 0.625, 0.8258, 0.375, 0.8258, 0.625, 0.5, 0.7008, 0.5, 0.7008, 0.75, 0.625, 0.75, 0.2226, 0.5, 0.2992, 0.5, 0.2992, 0.75, 0.2226, 0.75, 0.375, 0.3476, 0.625, 0.3476, 0.625, 0.4242, 0.375, 0.4242])
me_cube_024.update()
me_cube_028 = bpy.data.meshes.new('Cube.028')
me_cube_028.from_pydata([(-0.3829, -0.2054, -0.5594), (-0.3829, -0.1817, 0.5594), (-0.3829, 0.2056, -0.5594), (-0.3829, 0.1819, 0.5594), (0.3829, -0.2054, -0.5594), (0.2821, -0.1817, 0.5594), (0.3829, 0.2056, -0.5594), (0.2821, 0.1819, 0.5594), (-0.4501, -0.2298, -0.4617), (-0.4501, 0.23, -0.4617), (0.4291, 0.23, -0.4617), (0.4291, -0.2298, -0.4617), (-0.4627, -0.2298, -0.3053), (-0.4627, 0.23, -0.3053), (0.4291, 0.23, -0.3053), (0.4291, -0.2298, -0.3053), (-0.3829, -0.2054, -0.1759), (-0.3829, 0.2166, -0.1759), (0.3871, 0.2166, -0.1759), (0.3871, -0.2054, -0.1759), (-0.4459, -0.2305, 0.09764), (-0.4459, 0.2307, 0.09764), (0.4543, 0.2307, 0.09764), (0.4543, -0.2305, 0.09764), (-0.3535, -0.2054, 0.3877), (-0.3535, 0.2056, 0.3877), (0.3283, 0.2056, 0.3877), (0.3283, -0.2054, 0.3877)], [], [(24, 1, 3, 25), (25, 3, 7, 26), (26, 7, 5, 27), (27, 5, 1, 24), (2, 6, 4, 0), (7, 3, 1, 5), (4, 11, 8, 0), (6, 10, 11, 4), (2, 9, 10, 6), (0, 8, 9, 2), (11, 15, 12, 8), (10, 14, 15, 11), (9, 13, 14, 10), (8, 12, 13, 9), (15, 19, 16, 12), (14, 18, 19, 15), (13, 17, 18, 14), (12, 16, 17, 13), (19, 23, 20, 16), (18, 22, 23, 19), (17, 21, 22, 18), (16, 20, 21, 17), (23, 27, 24, 20), (22, 26, 27, 23), (21, 25, 26, 22), (20, 24, 25, 21)])
_uv = me_cube_028.uv_layers.new(name='UVMap')
_uv.uv.foreach_set('vector', [0.5866, 0.0, 0.625, 0.0, 0.625, 0.25, 0.5866, 0.25, 0.5866, 0.25, 0.625, 0.25, 0.625, 0.5, 0.5866, 0.5, 0.5866, 0.5, 0.625, 0.5, 0.625, 0.75, 0.5866, 0.75, 0.5866, 0.75, 0.625, 0.75, 0.625, 1.0, 0.5866, 1.0, 0.125, 0.5, 0.375, 0.5, 0.375, 0.75, 0.125, 0.75, 0.625, 0.5, 0.875, 0.5, 0.875, 0.75, 0.625, 0.75, 0.375, 0.75, 0.3968, 0.75, 0.3968, 1.0, 0.375, 1.0, 0.375, 0.5, 0.3968, 0.5, 0.3968, 0.75, 0.375, 0.75, 0.375, 0.25, 0.3968, 0.25, 0.3968, 0.5, 0.375, 0.5, 0.375, 0.0, 0.3968, 0.0, 0.3968, 0.25, 0.375, 0.25, 0.3968, 0.75, 0.4318, 0.75, 0.4318, 1.0, 0.3968, 1.0, 0.3968, 0.5, 0.4318, 0.5, 0.4318, 0.75, 0.3968, 0.75, 0.3968, 0.25, 0.4318, 0.25, 0.4318, 0.5, 0.3968, 0.5, 0.3968, 0.0, 0.4318, 0.0, 0.4318, 0.25, 0.3968, 0.25, 0.4318, 0.75, 0.4607, 0.75, 0.4607, 1.0, 0.4318, 1.0, 0.4318, 0.5, 0.4607, 0.5, 0.4607, 0.75, 0.4318, 0.75, 0.4318, 0.25, 0.4607, 0.25, 0.4607, 0.5, 0.4318, 0.5, 0.4318, 0.0, 0.4607, 0.0, 0.4607, 0.25, 0.4318, 0.25, 0.4607, 0.75, 0.5218, 0.75, 0.5218, 1.0, 0.4607, 1.0, 0.4607, 0.5, 0.5218, 0.5, 0.5218, 0.75, 0.4607, 0.75, 0.4607, 0.25, 0.5218, 0.25, 0.5218, 0.5, 0.4607, 0.5, 0.4607, 0.0, 0.5218, 0.0, 0.5218, 0.25, 0.4607, 0.25, 0.5218, 0.75, 0.5866, 0.75, 0.5866, 1.0, 0.5218, 1.0, 0.5218, 0.5, 0.5866, 0.5, 0.5866, 0.75, 0.5218, 0.75, 0.5218, 0.25, 0.5866, 0.25, 0.5866, 0.5, 0.5218, 0.5, 0.5218, 0.0, 0.5866, 0.0, 0.5866, 0.25, 0.5218, 0.25])
me_cube_028.update()
me_cube_029 = bpy.data.meshes.new('Cube.029')
me_cube_029.from_pydata([(-0.3829, -0.1819, -0.5594), (-0.274, -0.1236, 0.5027), (-0.3829, 0.1819, -0.5594), (-0.274, 0.1236, 0.5027), (0.2972, -0.1819, -0.5594), (0.1479, -0.1236, 0.5027), (0.2972, 0.1819, -0.5594), (0.1479, 0.1236, 0.5027), (-0.4686, -0.2005, -0.377), (-0.4686, 0.2005, -0.377), (0.3375, 0.2005, -0.3901), (0.3375, -0.2005, -0.3901), (-0.3224, -0.1556, 0.2023), (-0.3224, 0.1556, 0.2023), (0.1813, 0.1556, 0.2023), (0.1813, -0.1556, 0.2023)], [], [(12, 1, 3, 13), (13, 3, 7, 14), (14, 7, 5, 15), (15, 5, 1, 12), (2, 6, 4, 0), (7, 3, 1, 5), (4, 11, 8, 0), (6, 10, 11, 4), (2, 9, 10, 6), (0, 8, 9, 2), (11, 15, 12, 8), (10, 14, 15, 11), (9, 13, 14, 10), (8, 12, 13, 9)])
_uv = me_cube_029.uv_layers.new(name='UVMap')
_uv.uv.foreach_set('vector', [0.5138, 0.0, 0.625, 0.0, 0.625, 0.25, 0.5138, 0.25, 0.5138, 0.25, 0.625, 0.25, 0.625, 0.5, 0.5138, 0.5, 0.5138, 0.5, 0.625, 0.5, 0.625, 0.75, 0.5138, 0.75, 0.5138, 0.75, 0.625, 0.75, 0.625, 1.0, 0.5138, 1.0, 0.125, 0.5, 0.375, 0.5, 0.375, 0.75, 0.125, 0.75, 0.625, 0.5, 0.875, 0.5, 0.875, 0.75, 0.625, 0.75, 0.375, 0.75, 0.4025, 0.75, 0.4025, 1.0, 0.375, 1.0, 0.375, 0.5, 0.4025, 0.5, 0.4025, 0.75, 0.375, 0.75, 0.375, 0.25, 0.4025, 0.25, 0.4025, 0.5, 0.375, 0.5, 0.375, 0.0, 0.4025, 0.0, 0.4025, 0.25, 0.375, 0.25, 0.4025, 0.75, 0.5138, 0.75, 0.5138, 1.0, 0.4025, 1.0, 0.4025, 0.5, 0.5138, 0.5, 0.5138, 0.75, 0.4025, 0.75, 0.4025, 0.25, 0.5138, 0.25, 0.5138, 0.5, 0.4025, 0.5, 0.4025, 0.0, 0.5138, 0.0, 0.5138, 0.25, 0.4025, 0.25])
me_cube_029.update()
me_cube_030 = bpy.data.meshes.new('Cube.030')
me_cube_030.from_pydata([(-0.3134, -0.04515, -0.5594), (-0.3451, -0.03606, 0.4728), (-0.3134, 0.04515, -0.5594), (-0.3451, 0.03606, 0.4728), (0.1773, -0.04515, -0.5594), (0.2535, -0.03606, 0.4728), (0.1773, 0.04515, -0.5594), (0.2535, 0.03606, 0.4728), (-0.3451, -0.06424, -0.319), (-0.3451, 0.06424, -0.319), (0.2535, 0.06424, -0.319), (0.2535, -0.06424, -0.319), (-0.3451, -0.06424, -0.085), (-0.3451, 0.06424, -0.085), (0.2535, 0.06424, -0.085), (0.2535, -0.06424, -0.085), (0.4815, 0.03277, 0.06651), (0.4815, -0.03277, 0.06651), (0.3872, 0.03277, 0.1688), (0.3872, -0.03277, 0.1688), (-0.2725, 0.04515, -0.5594), (-0.2952, 0.03173, 0.5594), (-0.2725, -0.04515, -0.5594), (-0.2952, -0.03173, 0.5594), (-0.2952, -0.06424, -0.319), (-0.2952, 0.06424, -0.319), (-0.2952, -0.06424, -0.085), (-0.2952, 0.06424, -0.085), (0.1995, 0.03173, 0.5594), (0.133, -0.04515, -0.5594), (0.1995, 0.06424, -0.319), (0.1995, 0.06424, -0.085), (0.133, 0.04515, -0.5594), (0.1995, -0.03173, 0.5594), (0.1995, -0.06424, -0.319), (0.1995, -0.06424, -0.085)], [], [(12, 1, 3, 13), (31, 28, 7, 14), (14, 7, 5, 15), (26, 23, 1, 12), (32, 6, 4, 29), (21, 3, 1, 23), (22, 24, 8, 0), (6, 10, 11, 4), (32, 30, 10, 6), (0, 8, 9, 2), (24, 26, 12, 8), (10, 14, 18, 16), (30, 31, 14, 10), (8, 12, 13, 9), (16, 18, 19, 17), (14, 15, 19, 18), (11, 10, 16, 17), (15, 11, 17, 19), (9, 13, 27, 25), (34, 35, 26, 24), (2, 9, 25, 20), (29, 34, 24, 22), (28, 21, 23, 33), (2, 20, 22, 0), (35, 33, 23, 26), (13, 3, 21, 27), (15, 5, 33, 35), (7, 28, 33, 5), (4, 11, 34, 29), (11, 15, 35, 34), (25, 27, 31, 30), (20, 25, 30, 32), (20, 32, 29, 22), (27, 21, 28, 31)])
_uv = me_cube_030.uv_layers.new(name='UVMap')
_uv.uv.foreach_set('vector', [0.481, 0.0, 0.625, 0.0, 0.625, 0.25, 0.481, 0.25, 0.481, 0.4774, 0.625, 0.4774, 0.625, 0.5, 0.481, 0.5, 0.481, 0.5, 0.625, 0.5, 0.625, 0.75, 0.481, 0.75, 0.481, 0.9792, 0.625, 0.9792, 0.625, 1.0, 0.481, 1.0, 0.3524, 0.5, 0.375, 0.5, 0.375, 0.75, 0.3524, 0.75, 0.8542, 0.5, 0.875, 0.5, 0.875, 0.75, 0.8542, 0.75, 0.375, 0.9792, 0.4287, 0.9792, 0.4287, 1.0, 0.375, 1.0, 0.375, 0.5, 0.4287, 0.5, 0.4287, 0.75, 0.375, 0.75, 0.375, 0.4774, 0.4287, 0.4774, 0.4287, 0.5, 0.375, 0.5, 0.375, 0.0, 0.4287, 0.0, 0.4287, 0.25, 0.375, 0.25, 0.4287, 0.9792, 0.481, 0.9792, 0.481, 1.0, 0.4287, 1.0, 0.4287, 0.5, 0.481, 0.5, 0.481, 0.5, 0.4287, 0.5, 0.4287, 0.4774, 0.481, 0.4774, 0.481, 0.5, 0.4287, 0.5, 0.4287, 0.0, 0.481, 0.0, 0.481, 0.25, 0.4287, 0.25, 0.4287, 0.5, 0.481, 0.5, 0.481, 0.75, 0.4287, 0.75, 0.481, 0.5, 0.481, 0.75, 0.481, 0.75, 0.481, 0.5, 0.4287, 0.75, 0.4287, 0.5, 0.4287, 0.5, 0.4287, 0.75, 0.481, 0.75, 0.4287, 0.75, 0.4287, 0.75, 0.481, 0.75, 0.4287, 0.25, 0.481, 0.25, 0.481, 0.2708, 0.4287, 0.2708, 0.4287, 0.7726, 0.481, 0.7726, 0.481, 0.9792, 0.4287, 0.9792, 0.375, 0.25, 0.4287, 0.25, 0.4287, 0.2708, 0.375, 0.2708, 0.375, 0.7726, 0.4287, 0.7726, 0.4287, 0.9792, 0.375, 0.9792, 0.6476, 0.5, 0.8542, 0.5, 0.8542, 0.75, 0.6476, 0.75, 0.125, 0.5, 0.1458, 0.5, 0.1458, 0.75, 0.125, 0.75, 0.481, 0.7726, 0.625, 0.7726, 0.625, 0.9792, 0.481, 0.9792, 0.481, 0.25, 0.625, 0.25, 0.625, 0.2708, 0.481, 0.2708, 0.481, 0.75, 0.625, 0.75, 0.625, 0.7726, 0.481, 0.7726, 0.625, 0.5, 0.6476, 0.5, 0.6476, 0.75, 0.625, 0.75, 0.375, 0.75, 0.4287, 0.75, 0.4287, 0.7726, 0.375, 0.7726, 0.4287, 0.75, 0.481, 0.75, 0.481, 0.7726, 0.4287, 0.7726, 0.4287, 0.2708, 0.481, 0.2708, 0.481, 0.4774, 0.4287, 0.4774, 0.375, 0.2708, 0.4287, 0.2708, 0.4287, 0.4774, 0.375, 0.4774, 0.1458, 0.5, 0.3524, 0.5, 0.3524, 0.75, 0.1458, 0.75, 0.481, 0.2708, 0.625, 0.2708, 0.625, 0.4774, 0.481, 0.4774])
me_cube_030.update()
me_cube_031 = bpy.data.meshes.new('Cube.031')
me_cube_031.from_pydata([(-0.003737, -0.1084, -0.2784), (-0.005186, -0.1084, 0.2784), (-0.003737, 0.1084, -0.2784), (-0.005186, 0.1735, 0.2784), (0.003737, -0.1084, -0.2784), (0.005065, -0.1084, 0.2784), (0.003737, 0.1084, -0.2784), (0.005065, 0.1735, 0.2784)], [], [(0, 1, 3, 2), (2, 3, 7, 6), (6, 7, 5, 4), (4, 5, 1, 0), (2, 6, 4, 0), (7, 3, 1, 5)])
_uv = me_cube_031.uv_layers.new(name='UVMap')
_uv.uv.foreach_set('vector', [0.375, 0.0, 0.625, 0.0, 0.625, 0.25, 0.375, 0.25, 0.375, 0.25, 0.625, 0.25, 0.625, 0.5, 0.375, 0.5, 0.375, 0.5, 0.625, 0.5, 0.625, 0.75, 0.375, 0.75, 0.375, 0.75, 0.625, 0.75, 0.625, 1.0, 0.375, 1.0, 0.125, 0.5, 0.375, 0.5, 0.375, 0.75, 0.125, 0.75, 0.625, 0.5, 0.875, 0.5, 0.875, 0.75, 0.625, 0.75])
me_cube_031.update()
me_cube_032 = bpy.data.meshes.new('Cube.032')
me_cube_032.from_pydata([(-0.01421, -0.07103, -0.2877), (-0.01421, -0.07103, 0.2877), (-0.01421, 0.07103, -0.2877), (-0.01421, 0.1426, 0.2877), (0.1255, -0.07103, -0.2877), (0.231, -0.07103, 0.2877), (0.1255, 0.07103, -0.2877), (0.231, 0.1426, 0.2877)], [], [(0, 1, 3, 2), (2, 3, 7, 6), (6, 7, 5, 4), (4, 5, 1, 0), (2, 6, 4, 0), (7, 3, 1, 5)])
_uv = me_cube_032.uv_layers.new(name='UVMap')
_uv.uv.foreach_set('vector', [0.375, 0.0, 0.625, 0.0, 0.625, 0.25, 0.375, 0.25, 0.375, 0.25, 0.625, 0.25, 0.625, 0.5, 0.375, 0.5, 0.375, 0.5, 0.625, 0.5, 0.625, 0.75, 0.375, 0.75, 0.375, 0.75, 0.625, 0.75, 0.625, 1.0, 0.375, 1.0, 0.125, 0.5, 0.375, 0.5, 0.375, 0.75, 0.125, 0.75, 0.625, 0.5, 0.875, 0.5, 0.875, 0.75, 0.625, 0.75])
me_cube_032.update()
me_cube_033 = bpy.data.meshes.new('Cube.033')
me_cube_033.from_pydata([(-0.004956, -0.08875, -0.01887), (-0.004956, -0.06902, 0.04704), (-0.004956, 0.08875, -0.01879), (-0.004956, 0.06902, 0.04703), (0.004956, -0.08875, -0.01887), (0.004956, -0.07136, 0.007311), (0.004956, 0.08875, -0.01879), (0.004956, 0.07136, 0.007311), (-0.001086, 0.08875, -0.01879), (-0.001086, 0.06902, 0.04703), (-0.001086, -0.08875, -0.01887), (-0.001086, -0.06902, 0.04704), (0.00195, 0.07136, 0.01883), (0.00195, -0.08875, -0.01887), (0.00195, 0.08875, -0.01879), (0.00195, -0.07136, 0.01883)], [], [(0, 1, 3, 2), (14, 12, 7, 6), (6, 7, 5, 4), (10, 11, 1, 0), (14, 6, 4, 13), (9, 3, 1, 11), (12, 9, 11, 15), (2, 8, 10, 0), (13, 15, 11, 10), (2, 3, 9, 8), (4, 5, 15, 13), (7, 12, 15, 5), (8, 14, 13, 10), (8, 9, 12, 14)])
_uv = me_cube_033.uv_layers.new(name='UVMap')
_uv.uv.foreach_set('vector', [0.375, 0.0, 0.625, 0.0, 0.625, 0.25, 0.375, 0.25, 0.375, 0.4242, 0.625, 0.4242, 0.625, 0.5, 0.375, 0.5, 0.375, 0.5, 0.625, 0.5, 0.625, 0.75, 0.375, 0.75, 0.375, 0.9024, 0.625, 0.9024, 0.625, 1.0, 0.375, 1.0, 0.2992, 0.5, 0.375, 0.5, 0.375, 0.75, 0.2992, 0.75, 0.7774, 0.5, 0.875, 0.5, 0.875, 0.75, 0.7774, 0.75, 0.7008, 0.5, 0.7774, 0.5, 0.7774, 0.75, 0.7008, 0.75, 0.125, 0.5, 0.2226, 0.5, 0.2226, 0.75, 0.125, 0.75, 0.375, 0.8258, 0.625, 0.8258, 0.625, 0.9024, 0.375, 0.9024, 0.375, 0.25, 0.625, 0.25, 0.625, 0.3476, 0.375, 0.3476, 0.375, 0.75, 0.625, 0.75, 0.625, 0.8258, 0.375, 0.8258, 0.625, 0.5, 0.7008, 0.5, 0.7008, 0.75, 0.625, 0.75, 0.2226, 0.5, 0.2992, 0.5, 0.2992, 0.75, 0.2226, 0.75, 0.375, 0.3476, 0.625, 0.3476, 0.625, 0.4242, 0.375, 0.4242])
me_cube_033.update()
me_cube_002 = bpy.data.meshes.new('Cube.002')
me_cube_002.from_pydata([(-0.309, -0.427, 0.35), (-0.309, 0.427, 0.35), (0.309, -0.427, 0.35), (0.309, 0.427, 0.35), (-0.1823, -0.3035, 0.6688), (-0.1823, 0.3035, 0.6688), (0.1823, -0.3035, 0.6688), (0.1823, 0.3035, 0.6688), (-0.1649, -0.1286, 0.6815), (-0.1649, 0.1286, 0.6815), (0.1649, -0.1286, 0.6815), (0.1649, 0.1286, 0.6815), (-0.3219, -0.3717, -1.415), (-0.3219, 0.3704, -1.415), (0.3245, 0.4051, 0.1308), (0.3245, -0.4051, 0.1308), (-0.309, -0.1584, 0.35), (0.309, -0.1584, 0.35), (-0.1823, -0.1254, 0.6688), (0.1823, -0.1254, 0.6688), (-0.1649, -0.05311, 0.6815), (0.1649, -0.05311, 0.6815), (0.3245, -0.03397, 0.3093), (-0.3086, -0.1373, -1.571), (-0.309, 0.1459, 0.35), (-0.1823, 0.09089, 0.6688), (-0.1649, 0.0385, 0.6815), (-0.3086, 0.0939, -1.571), (0.309, 0.1459, 0.35), (0.1823, 0.09089, 0.6688), (0.1649, 0.0385, 0.6815), (0.3245, 0.03889, 0.3093), (0.0, -0.427, 0.35), (0.0, -0.3035, 0.6688), (0.0, 0.3035, 0.6688), (0.0, 0.427, 0.35), (0.0, 0.1286, 0.6815), (0.09803, -0.3915, -0.0649), (0.0, -0.1286, 0.6815), (0.0, 0.0385, 0.6815), (0.0, -0.05311, 0.6815), (0.09803, 0.391, -0.0649), (-0.1545, -0.427, 0.35), (-0.09117, -0.3035, 0.6688), (-0.08246, -0.1286, 0.6815), (-0.06669, -0.3816, -0.4871), (-0.06669, 0.3807, -0.4871), (-0.08246, 0.1286, 0.6815), (-0.1545, 0.427, 0.35), (-0.09117, 0.3035, 0.6688), (-0.08246, -0.05311, 0.6815), (-0.08246, 0.0385, 0.6815)], [], [(27, 24, 1, 13), (41, 35, 3, 14), (22, 17, 2, 15), (45, 42, 0, 12), (48, 1, 5, 49), (29, 7, 11, 30), (28, 3, 7, 29), (16, 0, 4, 18), (32, 2, 6, 33), (50, 20, 8, 44), (18, 4, 8, 20), (33, 6, 10, 38), (49, 5, 9, 47), (25, 18, 20, 26), (51, 26, 20, 50), (2, 17, 19, 6), (6, 19, 21, 10), (31, 28, 17, 22), (12, 0, 16, 23), (14, 3, 28, 31), (1, 24, 25, 5), (47, 9, 26, 51), (5, 25, 26, 9), (17, 28, 29, 19), (19, 29, 30, 21), (23, 16, 24, 27), (45, 12, 23, 27, 13, 46), (18, 25, 24, 16), (15, 37, 41, 14, 31, 22), (11, 36, 39, 30), (30, 39, 40, 21), (3, 35, 34, 7), (43, 33, 38, 44), (7, 34, 36, 11), (42, 32, 33, 43), (46, 48, 35, 41), (21, 40, 38, 10), (15, 2, 32, 37), (13, 1, 48, 46), (0, 42, 43, 4), (4, 43, 44, 8), (37, 45, 46, 41), (36, 47, 51, 39), (39, 51, 50, 40), (34, 49, 47, 36), (40, 50, 44, 38), (35, 48, 49, 34), (37, 32, 42, 45)])
_uv = me_cube_002.uv_layers.new(name='UVMap')
_uv.uv.foreach_set('vector', [0.4843, 0.1624, 0.625, 0.1624, 0.625, 0.25, 0.4843, 0.25, 0.4843, 0.3981, 0.625, 0.375, 0.625, 0.5, 0.4843, 0.5, 0.4843, 0.6766, 0.625, 0.6766, 0.625, 0.75, 0.4843, 0.75, 0.4843, 0.9259, 0.625, 0.9375, 0.625, 1.0, 0.4843, 1.0, 0.625, 0.3125, 0.625, 0.25, 0.625, 0.25, 0.625, 0.3125, 0.625, 0.5876, 0.625, 0.5, 0.625, 0.5, 0.625, 0.5876, 0.625, 0.5876, 0.625, 0.5, 0.625, 0.5, 0.625, 0.5876, 0.625, 0.07337, 0.625, 0.0, 0.625, 0.0, 0.625, 0.07337, 0.625, 0.875, 0.625, 0.75, 0.625, 0.75, 0.625, 0.875, 0.8125, 0.6766, 0.875, 0.6766, 0.875, 0.75, 0.8125, 0.75, 0.625, 0.07337, 0.625, 0.0, 0.625, 0.0, 0.625, 0.07337, 0.625, 0.875, 0.625, 0.75, 0.625, 0.75, 0.625, 0.875, 0.625, 0.3125, 0.625, 0.25, 0.625, 0.25, 0.625, 0.3125, 0.625, 0.1624, 0.625, 0.07337, 0.625, 0.07337, 0.625, 0.1624, 0.8125, 0.5876, 0.875, 0.5876, 0.875, 0.6766, 0.8125, 0.6766, 0.625, 0.75, 0.625, 0.6766, 0.625, 0.6766, 0.625, 0.75, 0.625, 0.75, 0.625, 0.6766, 0.625, 0.6766, 0.625, 0.75, 0.4843, 0.5876, 0.625, 0.5876, 0.625, 0.6766, 0.4843, 0.6766, 0.4843, 0.0, 0.625, 0.0, 0.625, 0.07337, 0.4843, 0.07337, 0.4843, 0.5, 0.625, 0.5, 0.625, 0.5876, 0.4843, 0.5876, 0.625, 0.25, 0.625, 0.1624, 0.625, 0.1624, 0.625, 0.25, 0.8125, 0.5, 0.875, 0.5, 0.875, 0.5876, 0.8125, 0.5876, 0.625, 0.25, 0.625, 0.1624, 0.625, 0.1624, 0.625, 0.25, 0.625, 0.6766, 0.625, 0.5876, 0.625, 0.5876, 0.625, 0.6766, 0.625, 0.6766, 0.625, 0.5876, 0.625, 0.5876, 0.625, 0.6766, 0.4843, 0.07337, 0.625, 0.07337, 0.625, 0.1624, 0.4843, 0.1624, 0.4843, 0.2222, 0.4843, 0.0, 0.4843, 0.07337, 0.4843, 0.1624, 0.4843, 0.25, 0.4843, 0.3241, 0.625, 0.07337, 0.625, 0.1624, 0.625, 0.1624, 0.625, 0.07337, 0.4843, 0.75, 0.4843, 0.4444, 0.4843, 0.3981, 0.4843, 0.5, 0.4843, 0.5876, 0.4843, 0.6766, 0.625, 0.5, 0.75, 0.5, 0.75, 0.5876, 0.625, 0.5876, 0.625, 0.5876, 0.75, 0.5876, 0.75, 0.6766, 0.625, 0.6766, 0.625, 0.5, 0.625, 0.375, 0.625, 0.375, 0.625, 0.5, 0.625, 0.9375, 0.625, 0.875, 0.625, 0.875, 0.625, 0.9375, 0.625, 0.5, 0.625, 0.375, 0.625, 0.375, 0.625, 0.5, 0.625, 0.9375, 0.625, 0.875, 0.625, 0.875, 0.625, 0.9375, 0.4843, 0.3241, 0.625, 0.3125, 0.625, 0.375, 0.4843, 0.3981, 0.625, 0.6766, 0.75, 0.6766, 0.75, 0.75, 0.625, 0.75, 0.4843, 0.75, 0.625, 0.75, 0.625, 0.875, 0.4843, 0.8519, 0.4843, 0.25, 0.625, 0.25, 0.625, 0.3125, 0.4843, 0.3241, 0.625, 1.0, 0.625, 0.9375, 0.625, 0.9375, 0.625, 1.0, 0.625, 1.0, 0.625, 0.9375, 0.625, 0.9375, 0.625, 1.0, 0.4843, 0.4444, 0.4843, 0.2222, 0.4843, 0.3241, 0.4843, 0.3981, 0.75, 0.5, 0.8125, 0.5, 0.8125, 0.5876, 0.75, 0.5876, 0.75, 0.5876, 0.8125, 0.5876, 0.8125, 0.6766, 0.75, 0.6766, 0.625, 0.375, 0.625, 0.3125, 0.625, 0.3125, 0.625, 0.375, 0.75, 0.6766, 0.8125, 0.6766, 0.8125, 0.75, 0.75, 0.75, 0.625, 0.375, 0.625, 0.3125, 0.625, 0.3125, 0.625, 0.375, 0.4843, 0.8519, 0.625, 0.875, 0.625, 0.9375, 0.4843, 0.9259])
me_cube_002.use_mirror_x = True
me_cube_002.update()
me_cube_004 = bpy.data.meshes.new('Cube.004')
me_cube_004.from_pydata([(-0.3829, -0.2054, -0.5594), (-0.3829, -0.1817, 0.5594), (-0.3829, 0.2056, -0.5594), (-0.3829, 0.1819, 0.5594), (0.3829, -0.2054, -0.5594), (0.2821, -0.1817, 0.5594), (0.3829, 0.2056, -0.5594), (0.2821, 0.1819, 0.5594), (-0.4501, -0.2298, -0.4617), (-0.4501, 0.23, -0.4617), (0.4291, 0.23, -0.4617), (0.4291, -0.2298, -0.4617), (-0.4627, -0.2298, -0.3053), (-0.4627, 0.23, -0.3053), (0.4291, 0.23, -0.3053), (0.4291, -0.2298, -0.3053), (-0.3829, -0.2054, -0.1759), (-0.3829, 0.2166, -0.1759), (0.3871, 0.2166, -0.1759), (0.3871, -0.2054, -0.1759), (-0.4459, -0.2305, 0.09764), (-0.4459, 0.2307, 0.09764), (0.4543, 0.2307, 0.09764), (0.4543, -0.2305, 0.09764), (-0.3535, -0.2054, 0.3877), (-0.3535, 0.2056, 0.3877), (0.3283, 0.2056, 0.3877), (0.3283, -0.2054, 0.3877)], [], [(24, 1, 3, 25), (25, 3, 7, 26), (26, 7, 5, 27), (27, 5, 1, 24), (2, 6, 4, 0), (7, 3, 1, 5), (4, 11, 8, 0), (6, 10, 11, 4), (2, 9, 10, 6), (0, 8, 9, 2), (11, 15, 12, 8), (10, 14, 15, 11), (9, 13, 14, 10), (8, 12, 13, 9), (15, 19, 16, 12), (14, 18, 19, 15), (13, 17, 18, 14), (12, 16, 17, 13), (19, 23, 20, 16), (18, 22, 23, 19), (17, 21, 22, 18), (16, 20, 21, 17), (23, 27, 24, 20), (22, 26, 27, 23), (21, 25, 26, 22), (20, 24, 25, 21)])
_uv = me_cube_004.uv_layers.new(name='UVMap')
_uv.uv.foreach_set('vector', [0.5866, 0.0, 0.625, 0.0, 0.625, 0.25, 0.5866, 0.25, 0.5866, 0.25, 0.625, 0.25, 0.625, 0.5, 0.5866, 0.5, 0.5866, 0.5, 0.625, 0.5, 0.625, 0.75, 0.5866, 0.75, 0.5866, 0.75, 0.625, 0.75, 0.625, 1.0, 0.5866, 1.0, 0.125, 0.5, 0.375, 0.5, 0.375, 0.75, 0.125, 0.75, 0.625, 0.5, 0.875, 0.5, 0.875, 0.75, 0.625, 0.75, 0.375, 0.75, 0.3968, 0.75, 0.3968, 1.0, 0.375, 1.0, 0.375, 0.5, 0.3968, 0.5, 0.3968, 0.75, 0.375, 0.75, 0.375, 0.25, 0.3968, 0.25, 0.3968, 0.5, 0.375, 0.5, 0.375, 0.0, 0.3968, 0.0, 0.3968, 0.25, 0.375, 0.25, 0.3968, 0.75, 0.4318, 0.75, 0.4318, 1.0, 0.3968, 1.0, 0.3968, 0.5, 0.4318, 0.5, 0.4318, 0.75, 0.3968, 0.75, 0.3968, 0.25, 0.4318, 0.25, 0.4318, 0.5, 0.3968, 0.5, 0.3968, 0.0, 0.4318, 0.0, 0.4318, 0.25, 0.3968, 0.25, 0.4318, 0.75, 0.4607, 0.75, 0.4607, 1.0, 0.4318, 1.0, 0.4318, 0.5, 0.4607, 0.5, 0.4607, 0.75, 0.4318, 0.75, 0.4318, 0.25, 0.4607, 0.25, 0.4607, 0.5, 0.4318, 0.5, 0.4318, 0.0, 0.4607, 0.0, 0.4607, 0.25, 0.4318, 0.25, 0.4607, 0.75, 0.5218, 0.75, 0.5218, 1.0, 0.4607, 1.0, 0.4607, 0.5, 0.5218, 0.5, 0.5218, 0.75, 0.4607, 0.75, 0.4607, 0.25, 0.5218, 0.25, 0.5218, 0.5, 0.4607, 0.5, 0.4607, 0.0, 0.5218, 0.0, 0.5218, 0.25, 0.4607, 0.25, 0.5218, 0.75, 0.5866, 0.75, 0.5866, 1.0, 0.5218, 1.0, 0.5218, 0.5, 0.5866, 0.5, 0.5866, 0.75, 0.5218, 0.75, 0.5218, 0.25, 0.5866, 0.25, 0.5866, 0.5, 0.5218, 0.5, 0.5218, 0.0, 0.5866, 0.0, 0.5866, 0.25, 0.5218, 0.25])
me_cube_004.update()
me_cube_005 = bpy.data.meshes.new('Cube.005')
me_cube_005.from_pydata([(-0.3829, -0.1819, -0.5594), (-0.274, -0.1236, 0.5027), (-0.3829, 0.1819, -0.5594), (-0.274, 0.1236, 0.5027), (0.2972, -0.1819, -0.5594), (0.1479, -0.1236, 0.5027), (0.2972, 0.1819, -0.5594), (0.1479, 0.1236, 0.5027), (-0.4686, -0.2005, -0.377), (-0.4686, 0.2005, -0.377), (0.3375, 0.2005, -0.3901), (0.3375, -0.2005, -0.3901), (-0.3224, -0.1556, 0.2023), (-0.3224, 0.1556, 0.2023), (0.1813, 0.1556, 0.2023), (0.1813, -0.1556, 0.2023)], [], [(12, 1, 3, 13), (13, 3, 7, 14), (14, 7, 5, 15), (15, 5, 1, 12), (2, 6, 4, 0), (7, 3, 1, 5), (4, 11, 8, 0), (6, 10, 11, 4), (2, 9, 10, 6), (0, 8, 9, 2), (11, 15, 12, 8), (10, 14, 15, 11), (9, 13, 14, 10), (8, 12, 13, 9)])
_uv = me_cube_005.uv_layers.new(name='UVMap')
_uv.uv.foreach_set('vector', [0.5138, 0.0, 0.625, 0.0, 0.625, 0.25, 0.5138, 0.25, 0.5138, 0.25, 0.625, 0.25, 0.625, 0.5, 0.5138, 0.5, 0.5138, 0.5, 0.625, 0.5, 0.625, 0.75, 0.5138, 0.75, 0.5138, 0.75, 0.625, 0.75, 0.625, 1.0, 0.5138, 1.0, 0.125, 0.5, 0.375, 0.5, 0.375, 0.75, 0.125, 0.75, 0.625, 0.5, 0.875, 0.5, 0.875, 0.75, 0.625, 0.75, 0.375, 0.75, 0.4025, 0.75, 0.4025, 1.0, 0.375, 1.0, 0.375, 0.5, 0.4025, 0.5, 0.4025, 0.75, 0.375, 0.75, 0.375, 0.25, 0.4025, 0.25, 0.4025, 0.5, 0.375, 0.5, 0.375, 0.0, 0.4025, 0.0, 0.4025, 0.25, 0.375, 0.25, 0.4025, 0.75, 0.5138, 0.75, 0.5138, 1.0, 0.4025, 1.0, 0.4025, 0.5, 0.5138, 0.5, 0.5138, 0.75, 0.4025, 0.75, 0.4025, 0.25, 0.5138, 0.25, 0.5138, 0.5, 0.4025, 0.5, 0.4025, 0.0, 0.5138, 0.0, 0.5138, 0.25, 0.4025, 0.25])
me_cube_005.update()
me_cube_006 = bpy.data.meshes.new('Cube.006')
me_cube_006.from_pydata([(-0.3134, -0.04515, -0.5594), (-0.3451, -0.03606, 0.4728), (-0.3134, 0.04515, -0.5594), (-0.3451, 0.03606, 0.4728), (0.1773, -0.04515, -0.5594), (0.2535, -0.03606, 0.4728), (0.1773, 0.04515, -0.5594), (0.2535, 0.03606, 0.4728), (-0.3451, -0.06424, -0.319), (-0.3451, 0.06424, -0.319), (0.2535, 0.06424, -0.319), (0.2535, -0.06424, -0.319), (-0.3451, -0.06424, -0.085), (-0.3451, 0.06424, -0.085), (0.2535, 0.06424, -0.085), (0.2535, -0.06424, -0.085), (0.4815, 0.03277, 0.06651), (0.4815, -0.03277, 0.06651), (0.3872, 0.03277, 0.1688), (0.3872, -0.03277, 0.1688), (-0.2725, 0.04515, -0.5594), (-0.2952, 0.03173, 0.5594), (-0.2725, -0.04515, -0.5594), (-0.2952, -0.03173, 0.5594), (-0.2952, -0.06424, -0.319), (-0.2952, 0.06424, -0.319), (-0.2952, -0.06424, -0.085), (-0.2952, 0.06424, -0.085), (0.1995, 0.03173, 0.5594), (0.133, -0.04515, -0.5594), (0.1995, 0.06424, -0.319), (0.1995, 0.06424, -0.085), (0.133, 0.04515, -0.5594), (0.1995, -0.03173, 0.5594), (0.1995, -0.06424, -0.319), (0.1995, -0.06424, -0.085)], [], [(12, 1, 3, 13), (31, 28, 7, 14), (14, 7, 5, 15), (26, 23, 1, 12), (32, 6, 4, 29), (21, 3, 1, 23), (22, 24, 8, 0), (6, 10, 11, 4), (32, 30, 10, 6), (0, 8, 9, 2), (24, 26, 12, 8), (10, 14, 18, 16), (30, 31, 14, 10), (8, 12, 13, 9), (16, 18, 19, 17), (14, 15, 19, 18), (11, 10, 16, 17), (15, 11, 17, 19), (9, 13, 27, 25), (34, 35, 26, 24), (2, 9, 25, 20), (29, 34, 24, 22), (28, 21, 23, 33), (2, 20, 22, 0), (35, 33, 23, 26), (13, 3, 21, 27), (15, 5, 33, 35), (7, 28, 33, 5), (4, 11, 34, 29), (11, 15, 35, 34), (25, 27, 31, 30), (20, 25, 30, 32), (20, 32, 29, 22), (27, 21, 28, 31)])
_uv = me_cube_006.uv_layers.new(name='UVMap')
_uv.uv.foreach_set('vector', [0.481, 0.0, 0.625, 0.0, 0.625, 0.25, 0.481, 0.25, 0.481, 0.4774, 0.625, 0.4774, 0.625, 0.5, 0.481, 0.5, 0.481, 0.5, 0.625, 0.5, 0.625, 0.75, 0.481, 0.75, 0.481, 0.9792, 0.625, 0.9792, 0.625, 1.0, 0.481, 1.0, 0.3524, 0.5, 0.375, 0.5, 0.375, 0.75, 0.3524, 0.75, 0.8542, 0.5, 0.875, 0.5, 0.875, 0.75, 0.8542, 0.75, 0.375, 0.9792, 0.4287, 0.9792, 0.4287, 1.0, 0.375, 1.0, 0.375, 0.5, 0.4287, 0.5, 0.4287, 0.75, 0.375, 0.75, 0.375, 0.4774, 0.4287, 0.4774, 0.4287, 0.5, 0.375, 0.5, 0.375, 0.0, 0.4287, 0.0, 0.4287, 0.25, 0.375, 0.25, 0.4287, 0.9792, 0.481, 0.9792, 0.481, 1.0, 0.4287, 1.0, 0.4287, 0.5, 0.481, 0.5, 0.481, 0.5, 0.4287, 0.5, 0.4287, 0.4774, 0.481, 0.4774, 0.481, 0.5, 0.4287, 0.5, 0.4287, 0.0, 0.481, 0.0, 0.481, 0.25, 0.4287, 0.25, 0.4287, 0.5, 0.481, 0.5, 0.481, 0.75, 0.4287, 0.75, 0.481, 0.5, 0.481, 0.75, 0.481, 0.75, 0.481, 0.5, 0.4287, 0.75, 0.4287, 0.5, 0.4287, 0.5, 0.4287, 0.75, 0.481, 0.75, 0.4287, 0.75, 0.4287, 0.75, 0.481, 0.75, 0.4287, 0.25, 0.481, 0.25, 0.481, 0.2708, 0.4287, 0.2708, 0.4287, 0.7726, 0.481, 0.7726, 0.481, 0.9792, 0.4287, 0.9792, 0.375, 0.25, 0.4287, 0.25, 0.4287, 0.2708, 0.375, 0.2708, 0.375, 0.7726, 0.4287, 0.7726, 0.4287, 0.9792, 0.375, 0.9792, 0.6476, 0.5, 0.8542, 0.5, 0.8542, 0.75, 0.6476, 0.75, 0.125, 0.5, 0.1458, 0.5, 0.1458, 0.75, 0.125, 0.75, 0.481, 0.7726, 0.625, 0.7726, 0.625, 0.9792, 0.481, 0.9792, 0.481, 0.25, 0.625, 0.25, 0.625, 0.2708, 0.481, 0.2708, 0.481, 0.75, 0.625, 0.75, 0.625, 0.7726, 0.481, 0.7726, 0.625, 0.5, 0.6476, 0.5, 0.6476, 0.75, 0.625, 0.75, 0.375, 0.75, 0.4287, 0.75, 0.4287, 0.7726, 0.375, 0.7726, 0.4287, 0.75, 0.481, 0.75, 0.481, 0.7726, 0.4287, 0.7726, 0.4287, 0.2708, 0.481, 0.2708, 0.481, 0.4774, 0.4287, 0.4774, 0.375, 0.2708, 0.4287, 0.2708, 0.4287, 0.4774, 0.375, 0.4774, 0.1458, 0.5, 0.3524, 0.5, 0.3524, 0.75, 0.1458, 0.75, 0.481, 0.2708, 0.625, 0.2708, 0.625, 0.4774, 0.481, 0.4774])
me_cube_006.update()
arm_armature = bpy.data.armatures.new('Armature')  # bones are not reproduced

# ---- objects
ob_torso = bpy.data.objects.new('torso', me_cube_001)
ob_neck = bpy.data.objects.new('neck', me_cube_009)
ob_hips = bpy.data.objects.new('hips', me_cube_003)
ob_head = bpy.data.objects.new('head', me_cube_010)
ob_right_thigh_001 = bpy.data.objects.new('right thigh.001', me_cube_022)
ob_right_shin_001 = bpy.data.objects.new('right shin.001', me_cube_023)
ob_right_foot_001 = bpy.data.objects.new('right foot.001', me_cube_024)
ob_armature = bpy.data.objects.new('Armature', arm_armature)
ob_right_shoulder_007 = bpy.data.objects.new('right shoulder.007', me_cube_028)
ob_right_shoulder_008 = bpy.data.objects.new('right shoulder.008', me_cube_029)
ob_right_shoulder_009 = bpy.data.objects.new('right shoulder.009', me_cube_030)
ob_right_thigh_002 = bpy.data.objects.new('right thigh.002', me_cube_031)
ob_right_shin_002 = bpy.data.objects.new('right shin.002', me_cube_032)
ob_right_foot_002 = bpy.data.objects.new('right foot.002', me_cube_033)
ob_head_001 = bpy.data.objects.new('head.001', me_cube_002)
ob_right_shoulder_001 = bpy.data.objects.new('right shoulder.001', me_cube_004)
ob_right_shoulder_002 = bpy.data.objects.new('right shoulder.002', me_cube_005)
ob_right_shoulder_003 = bpy.data.objects.new('right shoulder.003', me_cube_006)

# ---- transforms, parenting, visibility, modifiers, constraints
ob_torso.parent = ob_armature
ob_torso.matrix_parent_inverse = Matrix(((0.9999, 1.182e-07, 0.01094, 0.01256), (-0.01094, 0.0, 0.9999, -0.8285), (1.182e-07, -1.0, 1.293e-09, 1.485e-09), (-0.0, 0.0, -0.0, 1.0)))
ob_torso.location = (0.06277, 0.001614, 0.4839)
ob_torso.scale = (0.9481, 0.5595, 0.7246)
ob_neck.parent = ob_armature
ob_neck.matrix_parent_inverse = Matrix(((0.9999, 1.511e-07, -0.01126, 0.03095), (0.01126, -4.441e-16, 0.9999, -1.054), (1.511e-07, -1.0, -1.702e-09, 4.677e-09), (-0.0, 0.0, 0.0, 1.0)))
ob_neck.location = (-0.0229, -1.083e-16, 0.9752)
ob_neck.scale = (0.3748, 0.2171, 0.3079)
ob_hips.parent = ob_armature
ob_hips.matrix_parent_inverse = Matrix(((1.0, 2.384e-07, -0.0, 0.01272), (-0.0, 0.0, 1.0, -0.01444), (2.384e-07, -1.0, 0.0, 3.033e-09), (-0.0, 0.0, -0.0, 1.0)))
ob_hips.location = (0.06105, 0.0, -0.1184)
ob_hips.rotation_euler = (-0.0, 3.142, -0.0)
ob_hips.scale = (2.739, 1.0, 1.0)
ob_head.parent = ob_armature
ob_head.matrix_parent_inverse = Matrix(((0.9979, 2.278e-07, 0.0649, -0.04937), (-0.0649, 8.882e-16, 0.9979, -1.445), (2.274e-07, -1.0, 1.479e-08, -1.125e-08), (0.0, 0.0, -0.0, 1.0)))
ob_head.location = (-0.0229, 0.0, 1.279)
ob_head.scale = (0.5713, 0.3373, 0.3079)
ob_head.use_mesh_mirror_x = True
ob_right_thigh_001.parent = ob_armature
ob_right_thigh_001.matrix_parent_inverse = Matrix(((1.0, 0.0004705, -0.007043, -0.03239), (-0.007059, 0.06668, -0.9977, -0.9847), (-8.711e-07, 0.9978, 0.06668, -0.1404), (-0.0, 0.0, -0.0, 1.0)))
ob_right_thigh_001.location = (0.02537, 0.1948, -0.6083)
ob_right_thigh_001.scale = (32.84, -1.0, 1.245)
ob_right_shin_001.parent = ob_armature
ob_right_shin_001.matrix_parent_inverse = Matrix(((0.997, 0.003542, -0.07732, -0.1013), (-0.0774, 0.04563, -0.996, -1.716), (-8.85e-07, 0.9989, 0.04577, -0.161), (-0.0, 0.0, -0.0, 1.0)))
ob_right_shin_001.location = (-0.08298, 0.2364, -1.346)
ob_right_shin_001.scale = (1.0, -1.0, 1.245)
ob_right_foot_001.parent = ob_armature
ob_right_foot_001.matrix_parent_inverse = Matrix(((0.416, -0.01463, 0.9093, 1.571), (0.9094, 0.006691, -0.4159, -1.067), (-1.797e-07, 0.9999, 0.01609, -0.212), (-0.0, 0.0, -0.0, 1.0)))
ob_right_foot_001.location = (0.1067, 0.2388, -1.829)
ob_right_foot_001.scale = (44.49, -1.075, 2.358)
ob_armature.location = (0.0, 0.0, -20.62)
ob_armature.scale = (29.28, 29.28, 29.28)
ob_armature.show_in_front = True
ob_right_shoulder_007.parent = ob_armature
ob_right_shoulder_007.matrix_parent_inverse = Matrix(((0.6981, 0.004316, -0.716, 0.6073), (0.001778, -1.0, -0.004295, -0.8548), (-0.716, 0.001726, -0.6981, 0.5625), (-0.0, -0.0, 0.0, 1.0)))
ob_right_shoulder_007.location = (-0.0245, -0.5877, 0.8224)
ob_right_shoulder_007.rotation_euler = (1.571, 1.571, 0.0)
ob_right_shoulder_007.scale = (0.2294, -0.4668, 0.4687)
ob_right_shoulder_008.parent = ob_armature
ob_right_shoulder_008.matrix_parent_inverse = Matrix(((0.6982, 0.004279, -0.7159, 0.6072), (0.001762, -1.0, -0.004258, -1.393), (-0.7159, 0.001711, -0.6982, 0.5625), (-0.0, -0.0, 0.0, 1.0)))
ob_right_shoulder_008.location = (-0.0245, -1.165, 0.8224)
ob_right_shoulder_008.rotation_euler = (1.571, 1.571, 0.0)
ob_right_shoulder_008.scale = (0.2294, -0.4668, 0.4845)
ob_right_shoulder_009.parent = ob_armature
ob_right_shoulder_009.matrix_parent_inverse = Matrix(((0.6981, 0.008601, -0.7159, 0.6132), (0.003542, -1.0, -0.008559, -1.656), (-0.716, 0.003439, -0.6981, 0.5649), (-0.0, -0.0, 0.0, 1.0)))
ob_right_shoulder_009.location = (-0.0245, -1.531, 0.8362)
ob_right_shoulder_009.rotation_euler = (1.571, 0.0, 5.089e-10)
ob_right_shoulder_009.scale = (0.2294, -0.4668, 0.2331)
ob_right_thigh_002.parent = ob_armature
ob_right_thigh_002.matrix_parent_inverse = Matrix(((1.0, 0.0004705, -0.007106, -0.03226), (-0.007059, -0.06668, -0.9977, -0.9846), (-0.0009422, 0.9978, -0.06667, 0.1395), (-0.0, -0.0, 0.0, 1.0)))
ob_right_thigh_002.location = (0.02537, -0.1932, -0.6083)
ob_right_thigh_002.scale = (32.84, 1.0, 1.245)
ob_right_shin_002.parent = ob_armature
ob_right_shin_002.matrix_parent_inverse = Matrix(((0.997, 0.003542, -0.07764, -0.1002), (-0.0774, -0.04563, -0.996, -1.716), (-0.00707, 0.9989, -0.04522, 0.1608), (-0.0, -0.0, 0.0, 1.0)))
ob_right_shin_002.location = (-0.08298, -0.2348, -1.346)
ob_right_shin_002.scale = (1.0, 1.0, 1.245)
ob_right_foot_002.parent = ob_armature
ob_right_foot_002.matrix_parent_inverse = Matrix(((0.4158, -0.01463, 0.9093, 1.565), (0.9094, -0.006691, -0.4159, -1.067), (0.01217, 0.9999, 0.01052, 0.2569), (-0.0, 0.0, -0.0, 1.0)))
ob_right_foot_002.location = (0.1067, -0.2372, -1.829)
ob_right_foot_002.scale = (44.49, 1.075, 2.358)
ob_head_001.parent = ob_armature
ob_head_001.matrix_parent_inverse = Matrix(((0.9979, 2.278e-07, 0.0649, -0.04937), (-0.0649, 8.882e-16, 0.9979, -1.445), (2.274e-07, -1.0, 1.479e-08, -1.125e-08), (0.0, 0.0, -0.0, 1.0)))
ob_head_001.location = (-0.02586, 1.49e-08, 1.278)
ob_head_001.scale = (0.5899, 0.3477, 0.3124)
ob_head_001.use_mesh_mirror_x = True
ob_right_shoulder_001.parent = ob_armature
ob_right_shoulder_001.matrix_parent_inverse = Matrix(((-0.0004099, 0.0001474, 0.03415, -0.4018), (6.07e-05, 0.03415, -0.0001467, -0.8614), (-0.03415, 5.894e-05, -0.0004101, -0.01644), (-0.0, -0.0, -0.0, 1.0)))
ob_right_shoulder_001.location = (-0.7346, 17.3, 11.59)
ob_right_shoulder_001.rotation_euler = (-1.571, 1.571, 0.0)
ob_right_shoulder_001.scale = (6.741, 13.56, 13.73)
ob_right_shoulder_002.parent = ob_armature
ob_right_shoulder_002.matrix_parent_inverse = Matrix(((-0.0004099, 0.0001461, 0.03415, -0.4018), (6.019e-05, 0.03415, -0.0001454, -1.399), (-0.03415, 5.844e-05, -0.0004101, -0.01643), (-0.0, -0.0, -0.0, 1.0)))
ob_right_shoulder_002.location = (-0.7347, 34.21, 11.59)
ob_right_shoulder_002.rotation_euler = (-1.571, 1.571, 0.0)
ob_right_shoulder_002.scale = (6.741, 13.56, 14.19)
ob_right_shoulder_003.parent = ob_armature
ob_right_shoulder_003.matrix_parent_inverse = Matrix(((-0.0004095, 0.0002937, 0.03415, -0.4078), (0.000121, 0.03415, -0.0002923, -1.665), (-0.03415, 0.0001175, -0.0004105, -0.01884), (-0.0, -0.0, -0.0, 1.0)))
ob_right_shoulder_003.location = (-0.7344, 44.92, 12.0)
ob_right_shoulder_003.rotation_euler = (-1.571, -7.149e-15, 5.089e-10)
ob_right_shoulder_003.scale = (6.666, 13.72, 6.829)

# ---- collection membership
col_collection.objects.link(ob_torso)
col_collection.objects.link(ob_neck)
col_collection.objects.link(ob_hips)
col_collection.objects.link(ob_head)
col_collection.objects.link(ob_right_thigh_001)
col_collection.objects.link(ob_right_shin_001)
col_collection.objects.link(ob_right_foot_001)
col_collection.objects.link(ob_armature)
col_collection.objects.link(ob_right_shoulder_007)
col_collection.objects.link(ob_right_shoulder_008)
col_collection.objects.link(ob_right_shoulder_009)
col_collection.objects.link(ob_right_thigh_002)
col_collection.objects.link(ob_right_shin_002)
col_collection.objects.link(ob_right_foot_002)
col_collection.objects.link(ob_head_001)
col_collection.objects.link(ob_right_shoulder_001)
col_collection.objects.link(ob_right_shoulder_002)
col_collection.objects.link(ob_right_shoulder_003)

# ---- scene / render settings (as saved in the file)
scene.frame_start = 0; scene.frame_end = 22; scene.frame_set(20)
scene.render.engine = 'BLENDER_EEVEE_NEXT'
scene.render.fps = 30
scene.render.frame_map_new = 200
scene.cycles.sampling_pattern = 'TABULATED_SOBOL'
scene.cycles.use_light_tree = False
scene.view_settings.view_transform = 'Filmic'
bpy.context.view_layer.update()

# ---- added for rendering (the .blend has no active camera and no usable light): camera, sun
cam_auto = bpy.data.cameras.new('AutoCamera')
cam_auto.lens = 50.0
cam_auto.sensor_width = 36.0
cam_auto.clip_end = 2264.0
ob_auto_camera = bpy.data.objects.new('AutoCamera', cam_auto)
scene.collection.objects.link(ob_auto_camera)
ob_auto_camera.location = (130.635, -154.753, 85.1241)
ob_auto_camera.rotation_euler = (1.09748, -7.21219e-08, 0.694738)
scene.camera = ob_auto_camera
light_auto_sun = bpy.data.lights.new('AutoSun', 'SUN')
light_auto_sun.energy = 3.0
light_auto_sun.angle = 0.0523599
ob_auto_sun = bpy.data.objects.new('AutoSun', light_auto_sun)
scene.collection.objects.link(ob_auto_sun)
ob_auto_sun.rotation_euler = (0.872665, 0.174533, 0.523599)
bpy.context.view_layer.update()
